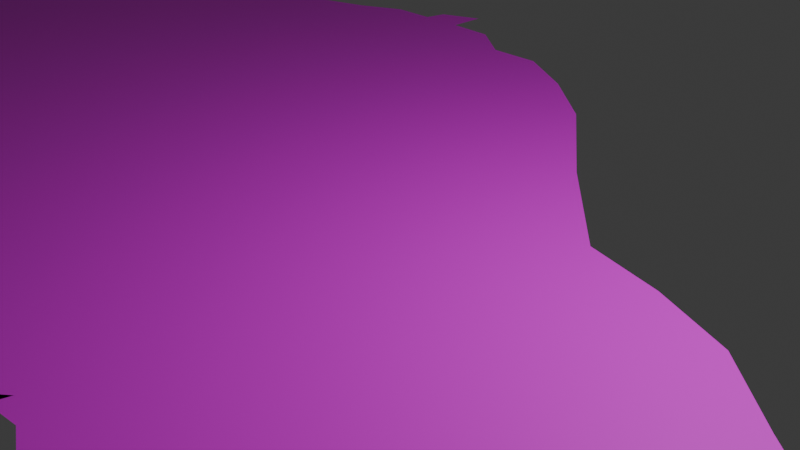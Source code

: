 # Source: Arvore_1.blend  (saved by Blender 4.3.34; exported with 4.5.12 LTS)
import bpy
from mathutils import Matrix  # noqa: F401  (used for matrix-valued properties, if any)

bpy.ops.wm.read_factory_settings(use_empty=True)
scene = bpy.context.scene
scene.name = 'Scene'

# ---- collections
col_collection = bpy.data.collections.new('Collection'); scene.collection.children.link(col_collection)

# ---- images (referenced by path relative to the original .blend; pixels are not part of the script)
import os
ASSET_DIR = os.environ.get("B2B_ASSET_DIR", "")  # directory of the original .blend (textures are referenced by path, not embedded)
HERE = os.path.dirname(os.path.abspath(__file__))  # packed textures are extracted next to this script under _unpacked/

def load_image(name, relpath, width, height, colorspace="sRGB"):
    """Load a texture the original file referenced (path relative to the .blend, or extracted next to this script)."""
    p = next((c for c in (os.path.join(HERE, relpath), os.path.join(ASSET_DIR, relpath)) if relpath and os.path.exists(c)), "")
    if p:
        img = bpy.data.images.load(p, check_existing=True)
        img.name = name
    else:  # same state as the original file: an image datablock whose file is absent (Cycles renders it pink)
        img = bpy.data.images.new(name, width, height)
        img.source = "FILE"
        img.filepath = "//" + (relpath or name)
    img.colorspace_settings.name = colorspace
    return img
img_tronco_64_png = load_image('tronco_64.png', 'tronco_64.png', 1024, 1024, 'sRGB')
img_copa_arvore_1_64_png = load_image('copa_arvore_1_64.png', 'copa_arvore_1_64.png', 1024, 1024, 'sRGB')

# ---- materials (node trees are filled in below, after node groups)
mat_tronco_arvore = bpy.data.materials.new('tronco_arvore')
mat_copa_arvore_1 = bpy.data.materials.new('copa_arvore_1')

# ---- material node trees
mat_tronco_arvore.use_nodes = True; mat_tronco_arvore.node_tree.nodes.clear()
_N = mat_tronco_arvore.node_tree.nodes; _L = mat_tronco_arvore.node_tree.links
n0 = _N.new('ShaderNodeBsdfPrincipled'); n0.name = 'Principled BSDF'; n0.location = (10, 300)
n1 = _N.new('ShaderNodeOutputMaterial'); n1.name = 'Material Output'; n1.location = (300, 300)
n2 = _N.new('ShaderNodeTexImage'); n2.name = 'Image Texture'; n2.location = (-340, 272)
n2.image = img_tronco_64_png
_L.new(n0.outputs[0], n1.inputs[0])
_L.new(n2.outputs[0], n0.inputs[0])
n1.is_active_output = True
mat_copa_arvore_1.use_nodes = True; mat_copa_arvore_1.node_tree.nodes.clear()
_N = mat_copa_arvore_1.node_tree.nodes; _L = mat_copa_arvore_1.node_tree.links
n0 = _N.new('ShaderNodeBsdfPrincipled'); n0.name = 'Principled BSDF'; n0.location = (10, 300)
n1 = _N.new('ShaderNodeOutputMaterial'); n1.name = 'Material Output'; n1.location = (300, 300)
n2 = _N.new('ShaderNodeTexImage'); n2.name = 'Image Texture'; n2.location = (-325, 176)
n2.image = img_copa_arvore_1_64_png
_L.new(n0.outputs[0], n1.inputs[0])
_L.new(n2.outputs[0], n0.inputs[0])
n1.is_active_output = True

# ---- world
world_world = bpy.data.worlds.new('World'); scene.world = world_world
world_world.use_nodes = True; world_world.node_tree.nodes.clear()
_N = world_world.node_tree.nodes; _L = world_world.node_tree.links
n0 = _N.new('ShaderNodeOutputWorld'); n0.name = 'World Output'; n0.location = (300, 300)
n1 = _N.new('ShaderNodeBackground'); n1.name = 'Background'; n1.location = (10, 300)
n1.inputs[0].default_value = (0.05088, 0.05088, 0.05088, 1.0)
_L.new(n1.outputs[0], n0.inputs[0])
n0.is_active_output = True
world_world.color = (0.05088, 0.05088, 0.05088)
world_world.sun_shadow_jitter_overblur = 0.0

# ---- cameras
cam_camera = bpy.data.cameras.new('Camera')
cam_camera.clip_end = 100.0
cam_camera.ortho_scale = 7.314

# ---- lights
light_light = bpy.data.lights.new('Light', 'POINT')
light_light.energy = 1000.0
light_light.shadow_soft_size = 0.1

# ---- meshes
me_plane = bpy.data.meshes.new('Plane')
me_plane.from_pydata([(-0.466, -1.247, 0.0), (-0.09714, -1.247, 0.0), (0.6045, -1.231, 0.0), (0.606, -1.638, 0.0), (-0.466, -1.654, 0.0), (-0.09565, -1.654, 0.0), (-0.09714, -1.247, 0.0), (-0.466, -1.247, 0.0), (-0.09565, -1.654, 0.0), (-0.466, -1.654, 0.0), (0.6045, -1.231, 0.0), (0.606, -1.638, 0.0), (0.2233, -1.654, 0.0), (0.2218, -1.247, 0.0), (0.2233, -1.654, 0.0), (0.2218, -1.247, 0.0), (1.003, -1.247, 0.0), (1.005, -1.654, 0.0), (1.003, -1.247, 0.0), (1.005, -1.654, 0.0), (-0.8646, -1.247, 0.0), (-0.8646, -1.654, 0.0), (-0.8646, -1.247, 0.0), (-0.8646, -1.654, 0.0), (-1.184, -1.359, 0.0), (-1.582, -1.669, 0.0), (-1.184, -1.359, 0.0), (-1.582, -1.669, 0.0), (1.45, -1.423, 0.0), (1.754, -1.685, 0.0), (1.45, -1.423, 0.0), (1.754, -1.685, 0.0), (-0.3543, -0.5935, 0.0), (0.01448, -0.5935, 0.0), (0.4928, -0.5776, 0.0), (0.01448, -0.5935, 0.0), (-0.3543, -0.5935, 0.0), (0.4928, -0.5776, 0.0), (0.1102, -0.5935, 0.0), (0.1102, -0.5935, 0.0), (0.748, -0.5935, 0.0), (0.748, -0.5935, 0.0), (-0.5616, -0.5935, 0.0), (-0.5616, -0.5935, 0.0), (-0.1789, 0.2676, 0.0), (0.06232, 0.2676, 0.0), (0.4131, 0.2835, 0.0), (0.06232, 0.2676, 0.0), (-0.1789, 0.2676, 0.0), (0.4131, 0.2835, 0.0), (0.2537, 0.2676, 0.0), (0.2537, 0.2676, 0.0), (0.6204, 0.2676, 0.0), (0.6204, 0.2676, 0.0), (-0.3703, 0.2676, 0.0), (-0.3703, 0.2676, 0.0), (-0.163, 0.7459, 0.0), (0.07826, 0.7459, 0.0), (0.4291, 0.7619, 0.0), (0.07826, 0.7459, 0.0), (-0.163, 0.7459, 0.0), (0.4291, 0.7619, 0.0), (0.2696, 0.7459, 0.0), (0.2696, 0.7459, 0.0), (0.5885, 0.7459, 0.0), (0.5885, 0.7459, 0.0), (-0.3065, 0.7459, 0.0), (-0.3065, 0.7459, 0.0), (-0.163, 1.543, 0.0), (0.07826, 1.543, 0.0), (0.4291, 1.559, 0.0), (0.07826, 1.543, 0.0), (-0.163, 1.543, 0.0), (0.4291, 1.559, 0.0), (0.2696, 1.543, 0.0), (0.2696, 1.543, 0.0), (0.5885, 1.543, 0.0), (0.5885, 1.543, 0.0), (-0.3065, 1.543, 0.0), (-0.3065, 1.543, 0.0), (-0.2108, 2.133, 0.0), (0.09421, 2.133, 0.0), (0.6523, 2.149, 0.0), (0.09421, 2.133, 0.0), (-0.2108, 2.133, 0.0), (0.6523, 2.149, 0.0), (0.2856, 2.133, 0.0), (0.2856, 2.133, 0.0), (0.9234, 2.133, 0.0), (0.9234, 2.133, 0.0), (-0.4181, 2.133, 0.0), (-0.4181, 2.133, 0.0), (-0.7211, 2.691, 0.0), (0.07826, 2.691, 0.0), (1.147, 2.707, 0.0), (0.07826, 2.691, 0.0), (-0.7211, 2.691, 0.0), (1.147, 2.707, 0.0), (0.2696, 2.691, 0.0), (0.2696, 2.691, 0.0), (1.533, 2.691, 0.0), (1.533, 2.691, 0.0), (-0.9076, 2.584, 0.0), (-0.9076, 2.584, 0.0), (-1.238, 2.852, 0.0), (-1.08, 2.691, 0.0), (-1.077, 3.009, 0.0), (-0.92, 2.849, 0.0), (-1.462, 3.067, 0.0), (-1.332, 3.216, 0.0), (-1.783, 3.24, 0.0), (-1.646, 3.382, 0.0), (-2.069, 3.359, 0.0), (-1.978, 3.508, 0.0), (-2.28, 3.427, 0.0), (-2.135, 3.576, 0.0), (-2.489, 3.577, 0.0), (-2.39, 3.673, 0.0), (-2.711, 3.806, 0.0), (-2.597, 3.918, 0.0), (-2.849, 4.04, 0.0), (-2.789, 4.19, 0.0), (-3.095, 4.28, 0.0), (-3.012, 4.36, 0.0), (-3.297, 4.448, 0.0), (-3.159, 4.582, 0.0), (-3.44, 4.642, 0.0), (-3.326, 4.776, 0.0), (-3.567, 4.78, 0.0), (-3.446, 4.914, 0.0), (-2.881, 4.497, 0.0), (-3.104, 4.668, 0.0), (-2.95, 4.766, 0.0), (-3.173, 4.937, 0.0), (-2.04, 3.755, 0.0), (-2.197, 3.822, 0.0), (-2.132, 4.047, 0.0), (-2.258, 4.114, 0.0), (-2.178, 4.416, 0.0), (-2.312, 4.484, 0.0), (-2.209, 4.585, 0.0), (-2.343, 4.653, 0.0), (-2.247, 4.808, 0.0), (-2.381, 4.876, 0.0), (-0.8903, 2.968, 0.0), (-0.3062, 2.983, 0.0), (-0.3062, 2.983, 0.0), (-0.8903, 2.968, 0.0), (0.1244, 3.145, 0.0), (0.1244, 3.145, 0.0), (-0.1909, 3.291, 0.0), (-0.1909, 3.291, 0.0), (0.2474, 3.007, 0.0), (0.2474, 3.007, 0.0), (0.4388, 2.968, 0.0), (0.4388, 2.968, 0.0), (1.485, 3.107, 0.0), (1.485, 3.107, 0.0), (0.854, 2.845, 0.0), (0.854, 2.845, 0.0), (0.3705, 3.291, 0.0), (0.3705, 3.291, 0.0), (0.4311, 3.66, 0.0), (0.4311, 3.66, 0.0), (0.7541, 3.591, 0.0), (0.7541, 3.591, 0.0), (1.716, 3.407, 0.0), (1.716, 3.407, 0.0), (1.115, 3.168, 0.0), (1.115, 3.168, 0.0), (1.533, 2.691, 0.0), (1.533, 2.691, 0.0), (1.485, 3.107, 0.0), (1.485, 3.107, 0.0), (2.148, 3.053, 0.0), (2.148, 3.053, 0.0), (2.1, 3.469, 0.0), (2.1, 3.469, 0.0), (2.148, 3.053, 0.0), (2.148, 3.053, 0.0), (2.1, 3.469, 0.0), (2.1, 3.469, 0.0), (2.794, 3.46, 0.0), (2.794, 3.46, 0.0), (2.761, 3.738, 0.0), (2.761, 3.738, 0.0), (2.031, 3.791, 0.0), (2.031, 3.791, 0.0), (2.485, 3.845, 0.0), (2.485, 3.845, 0.0), (2.485, 3.845, 0.0), (2.485, 3.845, 0.0), (1.808, 3.661, 0.0), (1.808, 3.661, 0.0), (1.315, 3.522, 0.0), (1.315, 3.522, 0.0), (3.209, 3.839, 0.0), (3.209, 3.839, 0.0), (3.177, 4.116, 0.0), (3.177, 4.116, 0.0), (3.662, 4.309, 0.0), (3.662, 4.309, 0.0), (3.537, 4.54, 0.0), (3.537, 4.54, 0.0), (3.865, 4.605, 0.0), (3.865, 4.605, 0.0), (3.832, 4.836, 0.0), (3.832, 4.836, 0.0), (4.04, 4.826, 0.0), (4.04, 4.826, 0.0), (4.007, 5.103, 0.0), (4.007, 5.103, 0.0), (4.372, 4.66, 0.0), (4.372, 4.66, 0.0), (4.483, 4.881, 0.0), (4.483, 4.881, 0.0), (4.289, 5.287, 0.0), (4.289, 5.287, 0.0), (4.136, 5.353, 0.0), (4.136, 5.353, 0.0), (5.046, 5.214, 0.0), (5.046, 5.214, 0.0), (5.092, 5.398, 0.0), (5.092, 5.398, 0.0), (2.031, 3.791, 0.0), (2.031, 3.791, 0.0), (2.485, 3.845, 0.0), (2.485, 3.845, 0.0), (2.485, 3.845, 0.0), (2.485, 3.845, 0.0), (2.28, 4.151, 0.0), (2.28, 4.151, 0.0), (2.734, 4.205, 0.0), (2.734, 4.205, 0.0), (2.734, 4.205, 0.0), (2.734, 4.205, 0.0), (2.419, 4.52, 0.0), (2.419, 4.52, 0.0), (2.854, 4.574, 0.0), (2.854, 4.574, 0.0), (2.854, 4.574, 0.0), (2.854, 4.574, 0.0), (2.622, 5.249, 0.0), (2.622, 5.249, 0.0), (3.029, 5.303, 0.0), (3.029, 5.303, 0.0), (3.029, 5.303, 0.0), (3.029, 5.303, 0.0), (1.891, 4.214, 0.0), (1.891, 4.214, 0.0), (1.537, 4.075, 0.0), (1.537, 4.075, 0.0), (1.919, 4.703, 0.0), (1.919, 4.703, 0.0), (1.565, 4.565, 0.0), (1.565, 4.565, 0.0), (1.956, 5.036, 0.0), (1.956, 5.036, 0.0), (1.574, 4.897, 0.0), (1.574, 4.897, 0.0), (2.103, 5.728, 0.0), (2.103, 5.728, 0.0), (1.675, 5.589, 0.0), (1.675, 5.589, 0.0), (0.3757, 4.085, 0.0), (0.3757, 4.085, 0.0), (0.7541, 4.015, 0.0), (0.7541, 4.015, 0.0), (0.348, 4.518, 0.0), (0.348, 4.518, 0.0), (0.8002, 4.449, 0.0), (0.8002, 4.449, 0.0), (0.3942, 4.915, 0.0), (0.3942, 4.915, 0.0), (0.7448, 4.901, 0.0), (0.7448, 4.901, 0.0), (0.4311, 5.266, 0.0), (0.4311, 5.266, 0.0), (0.7079, 5.252, 0.0), (0.7079, 5.252, 0.0), (0.5049, 5.7, 0.0), (0.5049, 5.7, 0.0), (0.7817, 5.686, 0.0), (0.7817, 5.686, 0.0), (0.4772, 6.161, 0.0), (0.4772, 6.161, 0.0), (0.7541, 6.147, 0.0), (0.7541, 6.147, 0.0), (0.2281, 5.441, 0.0), (0.2281, 5.441, 0.0), (0.265, 5.792, 0.0), (0.265, 5.792, 0.0), (-0.002611, 6.106, 0.0), (-0.002611, 6.106, 0.0), (0.1543, 6.152, 0.0), (0.1543, 6.152, 0.0), (0.1336, 3.449, 0.0), (0.1336, 3.449, 0.0), (-0.1817, 3.596, 0.0), (-0.1817, 3.596, 0.0), (-0.01402, 3.911, 0.0), (-0.01402, 3.911, 0.0), (-0.3293, 4.057, 0.0), (-0.3293, 4.057, 0.0), (-0.1617, 4.188, 0.0), (-0.1617, 4.188, 0.0), (-0.4493, 4.334, 0.0), (-0.4493, 4.334, 0.0), (-0.2724, 4.603, 0.0), (-0.2724, 4.603, 0.0), (-0.5231, 4.749, 0.0), (-0.5231, 4.749, 0.0), (-0.3278, 4.871, 0.0), (-0.3278, 4.871, 0.0), (-0.5692, 5.017, 0.0), (-0.5692, 5.017, 0.0), (-0.4846, 5.553, 0.0), (-0.4846, 5.553, 0.0), (-0.7999, 5.7, 0.0), (-0.7999, 5.7, 0.0), (-1.25, 3.365, 0.0), (-0.7584, 3.362, 0.0), (-0.7584, 3.362, 0.0), (-1.25, 3.365, 0.0), (-1.462, 3.734, 0.0), (-1.118, 3.74, 0.0), (-1.118, 3.74, 0.0), (-1.462, 3.734, 0.0), (-1.638, 4.085, 0.0), (-1.312, 4.045, 0.0), (-1.312, 4.045, 0.0), (-1.638, 4.085, 0.0), (-1.721, 4.242, 0.0), (-1.414, 4.22, 0.0), (-1.414, 4.22, 0.0), (-1.721, 4.242, 0.0), (-1.284, 4.349, 0.0), (-1.284, 4.349, 0.0), (-1.386, 4.525, 0.0), (-1.386, 4.525, 0.0), (-1.238, 4.995, 0.0), (-1.238, 4.995, 0.0), (-1.34, 5.17, 0.0), (-1.34, 5.17, 0.0), (-1.822, 4.491, 0.0), (-1.515, 4.469, 0.0), (-1.515, 4.469, 0.0), (-1.822, 4.491, 0.0), (-1.924, 4.804, 0.0), (-1.617, 4.783, 0.0), (-1.617, 4.783, 0.0), (-1.924, 4.804, 0.0), (-1.998, 5.063, 0.0), (-1.69, 5.041, 0.0), (-1.69, 5.041, 0.0), (-1.998, 5.063, 0.0), (-0.1622, 15.02, 0.0), (0.4664, 15.02, 0.0), (-0.09608, 15.32, 0.0), (0.4664, 15.55, 0.0), (-0.1622, 14.29, 0.0), (0.4664, 14.29, 0.0), (-0.1622, 13.53, 0.0), (0.4664, 13.53, 0.0), (-0.1291, 12.91, 0.0), (0.4995, 12.91, 0.0), (-0.09608, 12.08, 0.0), (0.5325, 12.08, 0.0), (-0.06302, 11.12, 0.0), (0.5656, 11.12, 0.0), (-0.02995, 10.49, 0.0), (0.5987, 10.49, 0.0), (0.00311, 9.732, 0.0), (0.6317, 9.732, 0.0), (0.00311, 8.939, 0.0), (0.6317, 8.939, 0.0), (-0.02995, 8.145, 0.0), (0.5987, 8.145, 0.0), (-0.02995, 7.418, 0.0), (0.5987, 7.418, 0.0), (-0.02995, 6.789, 0.0), (0.5987, 6.789, 0.0), (-0.02995, 6.044, 0.0), (0.5987, 6.044, 0.0), (1.128, 14.99, 0.0), (1.128, 14.26, 0.0), (1.128, 13.5, 0.0), (1.161, 12.87, 0.0), (1.194, 12.05, 0.0), (1.227, 11.09, 0.0), (1.26, 10.46, 0.0), (1.293, 9.699, 0.0), (1.293, 8.905, 0.0), (1.26, 8.112, 0.0), (1.26, 7.384, 0.0), (1.26, 6.756, 0.0), (1.375, 5.643, 0.0), (1.756, 14.53, 0.0), (1.756, 13.8, 0.0), (1.756, 13.04, 0.0), (1.789, 12.41, 0.0), (1.822, 11.58, 0.0), (1.855, 10.62, 0.0), (1.888, 9.997, 0.0), (1.921, 9.236, 0.0), (1.921, 8.443, 0.0), (1.888, 7.649, 0.0), (1.888, 6.922, 0.0), (1.888, 6.293, 0.0), (1.934, 5.525, 0.0), (2.483, 14.53, 0.0), (2.483, 13.8, 0.0), (2.483, 13.04, 0.0), (2.516, 12.41, 0.0), (2.549, 11.58, 0.0), (2.583, 10.62, 0.0), (2.616, 9.997, 0.0), (2.649, 9.236, 0.0), (2.649, 8.443, 0.0), (2.616, 7.649, 0.0), (2.616, 6.922, 0.0), (2.616, 6.293, 0.0), (2.386, 5.18, 0.0), (3.343, 14.03, 0.0), (3.343, 13.3, 0.0), (3.343, 12.54, 0.0), (3.376, 11.91, 0.0), (3.409, 11.09, 0.0), (3.442, 10.13, 0.0), (3.475, 9.501, 0.0), (3.508, 8.74, 0.0), (3.508, 7.947, 0.0), (3.475, 7.153, 0.0), (3.475, 6.426, 0.0), (3.475, 5.797, 0.0), (3.429, 5.143, 0.0), (4.236, 13.3, 0.0), (-0.716, 12.08, 0.0), (4.269, 12.54, 0.0), (4.302, 11.91, 0.0), (4.335, 11.09, 0.0), (4.368, 10.13, 0.0), (4.401, 9.501, 0.0), (4.434, 8.74, 0.0), (4.434, 7.947, 0.0), (4.401, 7.153, 0.0), (4.401, 6.426, 0.0), (4.401, 5.797, 0.0), (4.355, 5.143, 0.0), (5.377, 11.88, 0.0), (-0.6499, 10.49, 0.0), (-0.683, 11.12, 0.0), (-0.7822, 13.53, 0.0), (5.393, 11.09, 0.0), (5.426, 10.13, 0.0), (5.459, 9.501, 0.0), (5.492, 8.74, 0.0), (5.492, 7.947, 0.0), (5.459, 7.153, 0.0), (5.459, 6.426, 0.0), (5.459, 5.797, 0.0), (5.459, 5.235, 0.0), (6.583, 10.58, 0.0), (-0.7491, 12.91, 0.0), (6.583, 9.567, 0.0), (6.616, 8.939, 0.0), (6.65, 8.178, 0.0), (6.65, 7.384, 0.0), (6.616, 6.591, 0.0), (6.616, 5.863, 0.0), (6.616, 5.235, 0.0), (6.616, 4.673, 0.0), (7.542, 10.33, 0.0), (7.575, 9.368, 0.0), (7.608, 8.74, 0.0), (7.641, 7.98, 0.0), (7.641, 7.186, 0.0), (7.608, 6.393, 0.0), (7.608, 5.665, 0.0), (7.608, 5.07, 0.0), (-0.6169, 9.732, 0.0), (8.501, 9.93, 0.0), (8.567, 9.203, 0.0), (8.6, 8.575, 0.0), (8.633, 7.814, 0.0), (8.633, 7.021, 0.0), (8.6, 6.227, 0.0), (8.6, 5.5, 0.0), (8.6, 4.888, 0.0), (-0.6169, 8.939, 0.0), (9.328, 9.203, 0.0), (-0.7822, 14.29, 0.0), (10.06, 8.608, 0.0), (10.09, 7.847, 0.0), (10.1, 7.037, 0.0), (-0.7822, 15.02, 0.0), (9.295, 5.698, 0.0), (-0.6499, 7.418, 0.0), (-0.6499, 8.145, 0.0), (-0.6499, 6.789, 0.0), (-0.4846, 5.481, 0.0), (-1.336, 11.78, 0.0), (-1.27, 10.19, 0.0), (-1.303, 10.82, 0.0), (-1.402, 13.24, 0.0), (-1.369, 12.61, 0.0), (-1.237, 9.434, 0.0), (-1.237, 8.64, 0.0), (-1.402, 14.0, 0.0), (-1.402, 14.72, 0.0), (-1.27, 7.119, 0.0), (-1.27, 7.846, 0.0), (-1.27, 6.491, 0.0), (-1.105, 5.183, 0.0), (-1.979, 11.57, 0.0), (-1.913, 9.987, 0.0), (-1.946, 10.62, 0.0), (-2.045, 13.03, 0.0), (-2.012, 12.4, 0.0), (-1.88, 9.227, 0.0), (-1.88, 8.433, 0.0), (-2.045, 13.79, 0.0), (-2.045, 14.52, 0.0), (-1.913, 6.912, 0.0), (-1.913, 7.64, 0.0), (-1.913, 6.284, 0.0), (-1.681, 5.042, 0.0), (-2.576, 11.34, 0.0), (-2.51, 9.758, 0.0), (-2.543, 10.39, 0.0), (-2.642, 12.8, 0.0), (-2.609, 12.17, 0.0), (-2.477, 8.997, 0.0), (-2.477, 8.204, 0.0), (-2.642, 13.56, 0.0), (-2.642, 14.29, 0.0), (-2.51, 6.683, 0.0), (-2.51, 7.41, 0.0), (-2.51, 6.055, 0.0), (-2.278, 4.813, 0.0), (-3.15, 11.16, 0.0), (-3.084, 9.574, 0.0), (-3.117, 10.2, 0.0), (-3.216, 12.62, 0.0), (-3.183, 11.99, 0.0), (-3.051, 8.814, 0.0), (-3.051, 8.02, 0.0), (-3.216, 13.38, 0.0), (-3.216, 14.1, 0.0), (-3.084, 6.499, 0.0), (-3.084, 7.226, 0.0), (-3.084, 5.871, 0.0), (-2.952, 4.894, 0.0), (-3.839, 10.93, 0.0), (-3.773, 9.344, 0.0), (-3.806, 9.973, 0.0), (-3.905, 12.39, 0.0), (-3.872, 11.76, 0.0), (-3.74, 8.584, 0.0), (-3.74, 7.79, 0.0), (-3.905, 13.15, 0.0), (-3.905, 13.87, 0.0), (-3.773, 6.269, 0.0), (-3.773, 6.997, 0.0), (-3.773, 5.641, 0.0), (-3.64, 4.664, 0.0), (-4.482, 10.77, 0.0), (-4.416, 9.184, 0.0), (-4.449, 9.812, 0.0), (-4.548, 12.23, 0.0), (-4.515, 11.6, 0.0), (-4.383, 8.423, 0.0), (-4.383, 7.63, 0.0), (-4.548, 12.99, 0.0), (-4.548, 13.71, 0.0), (-4.416, 6.109, 0.0), (-4.416, 6.836, 0.0), (-4.416, 5.48, 0.0), (-4.416, 4.735, 0.0), (-5.079, 10.66, 0.0), (-5.013, 9.069, 0.0), (-5.046, 9.697, 0.0), (-5.145, 12.11, 0.0), (-5.112, 11.48, 0.0), (-4.98, 8.308, 0.0), (-4.98, 7.515, 0.0), (-5.145, 12.87, 0.0), (-5.145, 13.6, 0.0), (-5.013, 5.994, 0.0), (-5.013, 6.721, 0.0), (-5.013, 5.366, 0.0), (-5.013, 4.62, 0.0), (-5.699, 10.13, 0.0), (-5.666, 9.169, 0.0), (-5.6, 7.78, 0.0), (-5.6, 6.987, 0.0), (-5.765, 12.34, 0.0), (-5.633, 5.466, 0.0), (-5.633, 4.903, 0.0), (-7.092, 4.288, 0.0), (-7.133, 11.86, 0.0), (-7.1, 9.742, 0.0), (-7.133, 10.37, 0.0), (-5.765, 13.07, 0.0), (-5.633, 8.541, 0.0), (-5.765, 11.58, 0.0), (-5.732, 10.95, 0.0), (-5.633, 6.193, 0.0), (-6.4, 8.756, 0.0), (-6.5, 11.17, 0.0), (-6.334, 7.367, 0.0), (-6.5, 12.66, 0.0), (-6.4, 4.357, 0.0), (-6.433, 9.715, 0.0), (-6.367, 8.128, 0.0), (-6.467, 10.54, 0.0), (-6.334, 6.573, 0.0), (-6.5, 11.93, 0.0), (-6.367, 5.052, 0.0), (-6.367, 5.78, 0.0), (-7.133, 11.13, 0.0), (-7.067, 8.916, 0.0), (-7.001, 7.328, 0.0), (-7.034, 7.957, 0.0), (-6.968, 6.568, 0.0), (-6.968, 5.774, 0.0), (-7.001, 4.981, 0.0), (-7.576, 4.675, 0.0), (-7.729, 10.04, 0.0), (-8.515, 9.215, 0.0), (-7.563, 5.477, 0.0), (-7.729, 9.279, 0.0), (-7.629, 6.866, 0.0), (-7.596, 6.237, 0.0), (-9.295, 4.575, 0.0), (-9.421, 8.552, 0.0), (-10.29, 6.915, 0.0), (-9.382, 7.725, 0.0), (-7.729, 10.77, 0.0), (-7.662, 7.824, 0.0), (-7.695, 8.651, 0.0), (-8.369, 4.608, 0.0), (-8.357, 5.411, 0.0), (-9.812, 7.824, 0.0), (-9.712, 5.477, 0.0), (-9.785, 8.321, 0.0), (-9.316, 6.138, 0.0), (-8.456, 7.758, 0.0), (-8.39, 6.171, 0.0), (-8.423, 6.799, 0.0), (-8.489, 8.585, 0.0), (-9.283, 5.378, 0.0), (-9.349, 6.766, 0.0), (-9.725, 4.675, 0.0), (-9.745, 6.237, 0.0), (-9.779, 6.866, 0.0), (-10.27, 6.27, 0.0), (-10.11, 5.51, 0.0)], [], [(2, 15, 39, 34), (1, 5, 4, 0), (6, 7, 9, 8), (9, 7, 22, 23), (4, 5, 8, 9), (1, 0, 32, 33), (8, 5, 14, 12), (16, 2, 34, 40), (5, 1, 15, 14), (6, 8, 12, 13), (10, 11, 19, 18), (14, 15, 2, 3), (12, 14, 3, 11), (13, 12, 11, 10), (19, 17, 29, 31), (11, 3, 17, 19), (3, 2, 16, 17), (20, 22, 43, 42), (22, 20, 24, 26), (0, 4, 21, 20), (4, 9, 23, 21), (13, 10, 37, 38), (24, 25, 27, 26), (20, 21, 25, 24), (21, 23, 27, 25), (23, 22, 26, 27), (29, 28, 30, 31), (18, 19, 31, 30), (16, 18, 30, 28), (17, 16, 28, 29), (38, 37, 49, 50), (35, 38, 50, 47), (37, 41, 53, 49), (39, 33, 45, 51), (43, 36, 48, 55), (15, 1, 33, 39), (6, 13, 38, 35), (0, 20, 42, 32), (7, 6, 35, 36), (10, 18, 41, 37), (22, 7, 36, 43), (18, 16, 40, 41), (47, 50, 62, 59), (49, 53, 65, 61), (51, 45, 57, 63), (55, 48, 60, 67), (45, 44, 56, 57), (32, 42, 54, 44), (40, 34, 46, 52), (36, 35, 47, 48), (34, 39, 51, 46), (42, 43, 55, 54), (41, 40, 52, 53), (33, 32, 44, 45), (61, 65, 77, 73), (63, 57, 69, 75), (67, 60, 72, 79), (57, 56, 68, 69), (65, 64, 76, 77), (50, 49, 61, 62), (44, 54, 66, 56), (52, 46, 58, 64), (48, 47, 59, 60), (46, 51, 63, 58), (54, 55, 67, 66), (53, 52, 64, 65), (73, 77, 89, 85), (75, 69, 81, 87), (79, 72, 84, 91), (69, 68, 80, 81), (77, 76, 88, 89), (59, 62, 74, 71), (62, 61, 73, 74), (56, 66, 78, 68), (64, 58, 70, 76), (60, 59, 71, 72), (58, 63, 75, 70), (66, 67, 79, 78), (87, 81, 93, 99), (91, 84, 96, 103), (81, 80, 92, 93), (89, 88, 100, 101), (90, 91, 103, 102), (71, 74, 86, 83), (74, 73, 85, 86), (68, 78, 90, 80), (76, 70, 82, 88), (72, 71, 83, 84), (70, 75, 87, 82), (78, 79, 91, 90), (94, 99, 159, 156), (96, 95, 146, 147), (99, 93, 152, 155), (156, 101, 171, 172), (131, 130, 132, 133), (85, 89, 101, 97), (83, 86, 98, 95), (86, 85, 97, 98), (80, 90, 102, 92), (88, 82, 94, 100), (84, 83, 95, 96), (82, 87, 99, 94), (104, 105, 107, 106), (104, 106, 109, 108), (108, 109, 111, 110), (110, 111, 113, 112), (112, 113, 115, 114), (114, 115, 117, 116), (116, 117, 119, 118), (118, 119, 121, 120), (120, 121, 123, 122), (122, 123, 125, 124), (124, 125, 127, 126), (126, 127, 129, 128), (115, 113, 134, 135), (123, 121, 130, 131), (92, 102, 105, 107), (135, 134, 136, 137), (137, 136, 138, 139), (139, 138, 140, 141), (141, 140, 142, 143), (144, 147, 323, 320), (93, 92, 144, 145), (146, 95, 149, 151), (92, 96, 147, 144), (148, 150, 298, 296), (95, 93, 148, 149), (93, 145, 150, 148), (145, 146, 151, 150), (154, 159, 165, 162), (93, 95, 153, 152), (95, 98, 154, 153), (98, 99, 155, 154), (158, 157, 167, 168), (101, 157, 173, 171), (98, 97, 157, 158), (99, 98, 158, 159), (155, 152, 160, 163), (160, 161, 162, 163), (162, 165, 267, 264), (159, 158, 164, 165), (155, 159, 165, 163), (152, 153, 161, 160), (153, 154, 162, 161), (158, 155, 163, 164), (154, 158, 164, 162), (155, 158, 154), (98, 158, 159, 155, 154, 99), (168, 167, 193, 194), (159, 158, 168, 169), (156, 159, 169, 166), (175, 174, 178, 179), (100, 156, 172, 170), (97, 101, 156, 94, 100, 157), (101, 100, 170, 171), (177, 174, 178, 181), (157, 100, 170, 173), (173, 170, 174, 177), (171, 170, 174, 175), (170, 172, 176, 174), (175, 177, 181, 179), (172, 171, 175, 176), (171, 173, 177, 175), (176, 175, 179, 180), (156, 166, 177, 173, 157, 167, 176, 172), (174, 176, 180, 178), (181, 178, 182, 185), (179, 181, 185, 183), (178, 180, 184, 182), (180, 179, 183, 184), (179, 178, 182, 183), (167, 177, 189, 187), (180, 176, 188, 190), (177, 166, 186, 189), (166, 167, 187, 186), (166, 176, 188, 186), (177, 181, 191, 189), (176, 167, 187, 188), (192, 195, 251, 248), (169, 168, 194, 195), (166, 169, 195, 192), (167, 166, 192, 193), (184, 183, 197, 198), (183, 185, 199, 197), (185, 182, 196, 199), (183, 182, 196, 197), (182, 184, 198, 196), (199, 196, 200, 203), (197, 196, 200, 201), (196, 198, 202, 200), (198, 197, 201, 202), (197, 199, 203, 201), (201, 203, 207, 205), (203, 200, 204, 207), (201, 200, 204, 205), (200, 202, 206, 204), (202, 201, 205, 206), (206, 205, 209, 210), (205, 207, 211, 209), (207, 204, 208, 211), (209, 205, 213, 215), (204, 206, 210, 208), (212, 214, 222, 220), (204, 208, 214, 212), (205, 204, 212, 213), (208, 209, 215, 214), (210, 209, 217, 218), (209, 211, 219, 217), (211, 208, 216, 219), (209, 208, 216, 217), (208, 210, 218, 216), (221, 220, 222, 223), (214, 215, 223, 222), (215, 213, 221, 223), (213, 212, 220, 221), (190, 188, 226, 228), (188, 187, 225, 226), (187, 189, 227, 225), (189, 191, 229, 227), (189, 186, 224, 227), (186, 188, 226, 224), (186, 187, 225, 224), (224, 225, 231, 230), (228, 226, 232, 234), (226, 225, 231, 232), (225, 227, 233, 231), (227, 229, 235, 233), (227, 224, 230, 233), (224, 226, 232, 230), (234, 232, 238, 240), (232, 231, 237, 238), (231, 233, 239, 237), (233, 235, 241, 239), (233, 230, 236, 239), (230, 232, 238, 236), (230, 231, 237, 236), (240, 238, 244, 246), (238, 237, 243, 244), (237, 239, 245, 243), (239, 241, 247, 245), (239, 236, 242, 245), (236, 238, 244, 242), (236, 237, 243, 242), (248, 251, 255, 252), (193, 192, 248, 249), (194, 193, 249, 250), (195, 194, 250, 251), (254, 253, 257, 258), (249, 248, 252, 253), (250, 249, 253, 254), (251, 250, 254, 255), (256, 259, 263, 260), (255, 254, 258, 259), (252, 255, 259, 256), (253, 252, 256, 257), (263, 262, 261, 260), (257, 256, 260, 261), (258, 257, 261, 262), (259, 258, 262, 263), (265, 264, 268, 269), (163, 165, 267, 265), (165, 164, 266, 267), (164, 163, 265, 266), (162, 164, 266, 264), (163, 162, 264, 265), (271, 270, 274, 275), (264, 267, 271, 268), (265, 267, 271, 269), (267, 266, 270, 271), (266, 265, 269, 270), (264, 266, 270, 268), (272, 274, 278, 276), (270, 269, 273, 274), (268, 270, 274, 272), (269, 268, 272, 273), (268, 271, 275, 272), (269, 271, 275, 273), (277, 279, 283, 281), (273, 272, 288, 289), (272, 275, 279, 276), (273, 275, 279, 277), (275, 274, 278, 279), (274, 273, 277, 278), (282, 281, 285, 286), (279, 278, 282, 283), (278, 277, 281, 282), (276, 278, 282, 280), (277, 276, 280, 281), (276, 279, 283, 280), (286, 285, 284, 287), (280, 282, 286, 284), (281, 280, 284, 285), (280, 283, 287, 284), (281, 283, 287, 285), (283, 282, 286, 287), (288, 290, 294, 292), (277, 273, 289, 291), (276, 277, 291, 290), (272, 276, 290, 288), (293, 292, 294, 295), (289, 288, 292, 293), (291, 289, 293, 295), (290, 291, 295, 294), (298, 299, 303, 302), (150, 151, 299, 298), (151, 149, 297, 299), (149, 148, 296, 297), (303, 301, 305, 307), (299, 297, 301, 303), (297, 296, 300, 301), (296, 298, 302, 300), (304, 306, 310, 308), (301, 300, 304, 305), (300, 302, 306, 304), (302, 303, 307, 306), (311, 309, 313, 315), (306, 307, 311, 310), (307, 305, 309, 311), (305, 304, 308, 309), (315, 313, 317, 319), (309, 308, 312, 313), (308, 310, 314, 312), (310, 311, 315, 314), (317, 316, 318, 319), (313, 312, 316, 317), (312, 314, 318, 316), (314, 315, 319, 318), (320, 323, 327, 324), (145, 144, 320, 321), (146, 145, 321, 322), (147, 146, 322, 323), (325, 324, 328, 329), (321, 320, 324, 325), (322, 321, 325, 326), (323, 322, 326, 327), (330, 329, 336, 337), (326, 325, 329, 330), (327, 326, 330, 331), (324, 327, 331, 328), (332, 335, 347, 344), (331, 330, 334, 335), (328, 331, 335, 332), (329, 328, 332, 333), (339, 337, 341, 343), (329, 333, 338, 336), (334, 330, 337, 339), (333, 334, 339, 338), (341, 340, 342, 343), (338, 339, 343, 342), (336, 338, 342, 340), (337, 336, 340, 341), (344, 347, 351, 348), (333, 332, 344, 345), (334, 333, 345, 346), (335, 334, 346, 347), (350, 349, 353, 354), (345, 344, 348, 349), (346, 345, 349, 350), (347, 346, 350, 351), (353, 352, 355, 354), (351, 350, 354, 355), (348, 351, 355, 352), (349, 348, 352, 353), (173, 181, 167), (173, 171, 97), (356, 357, 359, 358), (357, 356, 360, 361), (361, 360, 362, 363), (363, 362, 364, 365), (365, 364, 366, 367), (367, 366, 368, 369), (369, 368, 370, 371), (371, 370, 372, 373), (373, 372, 374, 375), (375, 374, 376, 377), (377, 376, 378, 379), (379, 378, 380, 381), (381, 380, 382, 383), (379, 381, 395, 394), (361, 363, 386, 385), (377, 379, 394, 393), (357, 361, 385, 384), (375, 377, 393, 392), (373, 375, 392, 391), (371, 373, 391, 390), (369, 371, 390, 389), (367, 369, 389, 388), (365, 367, 388, 387), (381, 383, 396, 395), (363, 365, 387, 386), (387, 388, 401, 400), (394, 395, 408, 407), (384, 385, 398, 397), (391, 392, 405, 404), (388, 389, 402, 401), (395, 396, 409, 408), (385, 386, 399, 398), (392, 393, 406, 405), (389, 390, 403, 402), (386, 387, 400, 399), (393, 394, 407, 406), (390, 391, 404, 403), (402, 403, 416, 415), (399, 400, 413, 412), (406, 407, 420, 419), (403, 404, 417, 416), (400, 401, 414, 413), (407, 408, 421, 420), (397, 398, 411, 410), (404, 405, 418, 417), (401, 402, 415, 414), (408, 409, 422, 421), (398, 399, 412, 411), (405, 406, 419, 418), (414, 415, 428, 427), (421, 422, 435, 434), (411, 412, 425, 424), (418, 419, 432, 431), (415, 416, 429, 428), (412, 413, 426, 425), (419, 420, 433, 432), (416, 417, 430, 429), (413, 414, 427, 426), (420, 421, 434, 433), (410, 411, 424, 423), (417, 418, 431, 430), (429, 430, 443, 442), (426, 427, 440, 439), (433, 434, 447, 446), (423, 424, 436), (430, 431, 444, 443), (427, 428, 441, 440), (434, 435, 448, 447), (424, 425, 438, 436), (431, 432, 445, 444), (428, 429, 442, 441), (425, 426, 439, 438), (432, 433, 446, 445), (441, 442, 455, 454), (438, 439, 449), (445, 446, 459, 458), (442, 443, 456, 455), (439, 440, 453, 449), (446, 447, 460, 459), (370, 368, 451, 450), (443, 444, 457, 456), (440, 441, 454, 453), (447, 448, 461, 460), (436, 438, 449), (444, 445, 458, 457), (457, 458, 468, 467), (454, 455, 465, 464), (458, 459, 469, 468), (455, 456, 466, 465), (449, 453, 462), (459, 460, 470, 469), (456, 457, 467, 466), (453, 454, 464, 462), (460, 461, 471, 470), (465, 466, 475, 474), (462, 464, 473, 472), (470, 471, 479), (468, 469, 478, 477), (466, 467, 476, 475), (464, 465, 474, 473), (469, 470, 479, 478), (467, 468, 477, 476), (478, 479, 488, 487), (476, 477, 486, 485), (474, 475, 484, 483), (472, 473, 482, 481), (368, 366, 437, 451), (477, 478, 487, 486), (475, 476, 485, 484), (473, 474, 483, 482), (481, 482, 490), (366, 364, 463, 437), (486, 487, 496, 494), (484, 485, 494, 493), (482, 483, 492, 490), (487, 488, 496), (485, 486, 494), (483, 484, 493, 492), (382, 380, 499, 500), (364, 362, 452, 463), (380, 378, 497, 499), (362, 360, 491, 452), (378, 376, 498, 497), (360, 356, 495, 491), (376, 374, 489, 498), (374, 372, 480, 489), (372, 370, 450, 480), (480, 450, 502, 506), (452, 491, 508, 504), (498, 489, 507, 511), (489, 480, 506, 507), (500, 499, 512, 513), (491, 495, 509, 508), (450, 451, 503, 502), (437, 463, 505, 501), (499, 497, 510, 512), (463, 452, 504, 505), (451, 437, 501, 503), (497, 498, 511, 510), (502, 503, 516, 515), (508, 509, 522, 521), (512, 510, 523, 525), (501, 505, 518, 514), (503, 501, 514, 516), (510, 511, 524, 523), (505, 504, 517, 518), (506, 502, 515, 519), (511, 507, 520, 524), (504, 508, 521, 517), (507, 506, 519, 520), (513, 512, 525, 526), (524, 520, 533, 537), (517, 521, 534, 530), (520, 519, 532, 533), (526, 525, 538, 539), (515, 516, 529, 528), (521, 522, 535, 534), (525, 523, 536, 538), (514, 518, 531, 527), (516, 514, 527, 529), (523, 524, 537, 536), (518, 517, 530, 531), (519, 515, 528, 532), (529, 527, 540, 542), (536, 537, 550, 549), (531, 530, 543, 544), (532, 528, 541, 545), (537, 533, 546, 550), (530, 534, 547, 543), (533, 532, 545, 546), (539, 538, 551, 552), (528, 529, 542, 541), (534, 535, 548, 547), (538, 536, 549, 551), (527, 531, 544, 540), (541, 542, 555, 554), (547, 548, 561, 560), (551, 549, 562, 564), (540, 544, 557, 553), (542, 540, 553, 555), (549, 550, 563, 562), (544, 543, 556, 557), (545, 541, 554, 558), (550, 546, 559, 563), (543, 547, 560, 556), (546, 545, 558, 559), (552, 551, 564, 565), (558, 554, 567, 571), (563, 559, 572, 576), (556, 560, 573, 569), (559, 558, 571, 572), (565, 564, 577, 578), (554, 555, 568, 567), (560, 561, 574, 573), (564, 562, 575, 577), (553, 557, 570, 566), (555, 553, 566, 568), (562, 563, 576, 575), (557, 556, 569, 570), (568, 566, 579, 581), (575, 576, 589, 588), (570, 569, 582, 583), (571, 567, 580, 584), (576, 572, 585, 589), (569, 573, 586, 582), (572, 571, 584, 585), (578, 577, 590, 591), (567, 568, 581, 580), (573, 574, 587, 586), (577, 575, 588, 590), (566, 570, 583, 579), (591, 590, 598), (580, 581, 593, 604), (586, 587, 603, 596), (590, 588, 597, 598), (579, 583, 606, 592), (581, 579, 592, 593), (588, 589, 607, 597), (583, 582, 605, 606), (584, 580, 604, 594), (589, 585, 595, 607), (582, 586, 596, 605), (585, 584, 594, 595), (598, 597, 618, 612), (604, 594, 610, 614), (595, 594, 610, 616), (592, 593, 608, 613), (593, 604, 614, 608), (596, 603, 611, 617), (595, 607, 619, 616), (605, 596, 617, 609), (607, 597, 618, 619), (606, 605, 609, 615), (592, 606, 615, 613), (610, 616, 625, 624), (613, 615, 601, 621), (610, 614, 622, 624), (608, 613, 621, 623), (617, 609, 602, 620), (614, 608, 623, 622), (609, 615, 601, 602), (602, 620, 628, 631), (625, 624, 630, 627), (601, 602, 631, 640), (621, 601, 640, 639), (624, 622, 633, 630), (623, 621, 639, 632), (622, 623, 632, 633), (618, 612, 599), (619, 618, 599, 626), (617, 611, 600, 620), (616, 619, 626, 625), (651, 634, 653, 644), (630, 633, 648, 642), (632, 639, 647, 649), (650, 647, 637, 635), (631, 640, 650, 629), (633, 632, 649, 648), (640, 639, 647, 650), (628, 638, 629), (629, 650, 635), (627, 630, 642, 641), (631, 628, 629), (626, 599, 627), (620, 600, 638, 628), (625, 626, 627), (648, 649, 652, 646), (641, 642, 651, 634), (648, 642, 651, 646), (649, 647, 637, 652), (646, 651, 644, 654), (637, 635, 645, 643), (643, 655, 636), (637, 652, 655, 643), (652, 646, 654, 655), (655, 654, 656, 636), (644, 654, 656, 657)])
me_plane.polygons.foreach_set('material_index', [0, 0, 0, 0, 0, 0, 0, 0, 0, 0, 0, 0, 0, 0, 0, 0, 0, 0, 0, 0, 0, 0, 0, 0, 0, 0, 0, 0, 0, 0, 0, 0, 0, 0, 0, 0, 0, 0, 0, 0, 0, 0, 0, 0, 0, 0, 0, 0, 0, 0, 0, 0, 0, 0, 0, 0, 0, 0, 0, 0, 0, 0, 0, 0, 0, 0, 0, 0, 0, 0, 0, 0, 0, 0, 0, 0, 0, 0, 0, 0, 0, 0, 0, 0, 0, 0, 0, 0, 0, 0, 0, 0, 0, 0, 0, 0, 0, 0, 0, 0, 0, 0, 0, 0, 0, 0, 0, 0, 0, 0, 0, 0, 0, 0, 0, 0, 0, 0, 0, 0, 0, 0, 0, 0, 0, 0, 0, 0, 0, 0, 0, 0, 0, 0, 0, 0, 0, 0, 0, 0, 0, 0, 0, 0, 0, 0, 0, 0, 0, 0, 0, 0, 0, 0, 0, 0, 0, 0, 0, 0, 0, 0, 0, 0, 0, 0, 0, 0, 0, 0, 0, 0, 0, 0, 0, 0, 0, 0, 0, 0, 0, 0, 0, 0, 0, 0, 0, 0, 0, 0, 0, 0, 0, 0, 0, 0, 0, 0, 0, 0, 0, 0, 0, 0, 0, 0, 0, 0, 0, 0, 0, 0, 0, 0, 0, 0, 0, 0, 0, 0, 0, 0, 0, 0, 0, 0, 0, 0, 0, 0, 0, 0, 0, 0, 0, 0, 0, 0, 0, 0, 0, 0, 0, 0, 0, 0, 0, 0, 0, 0, 0, 0, 0, 0, 0, 0, 0, 0, 0, 0, 0, 0, 0, 0, 0, 0, 0, 0, 0, 0, 0, 0, 0, 0, 0, 0, 0, 0, 0, 0, 0, 0, 0, 0, 0, 0, 0, 0, 0, 0, 0, 0, 0, 0, 0, 0, 0, 0, 0, 0, 0, 0, 0, 0, 0, 0, 0, 0, 0, 0, 0, 0, 0, 0, 0, 0, 0, 0, 0, 0, 0, 0, 0, 0, 0, 0, 0, 0, 0, 0, 0, 0, 0, 0, 0, 0, 0, 0, 0, 0, 0, 0, 0, 0, 0, 0, 0, 0, 0, 0, 0, 0, 0, 0, 0, 0, 0, 0, 0, 0, 0, 0, 0, 0, 0, 1, 1, 1, 1, 1, 1, 1, 1, 1, 1, 1, 1, 1, 1, 1, 1, 1, 1, 1, 1, 1, 1, 1, 1, 1, 1, 1, 1, 1, 1, 1, 1, 1, 1, 1, 1, 1, 1, 1, 1, 1, 1, 1, 1, 1, 1, 1, 1, 1, 1, 1, 1, 1, 1, 1, 1, 1, 1, 1, 1, 1, 1, 1, 1, 1, 1, 1, 1, 1, 1, 1, 1, 1, 1, 1, 1, 1, 1, 1, 1, 1, 1, 1, 1, 1, 1, 1, 1, 1, 1, 1, 1, 1, 1, 1, 1, 1, 1, 1, 1, 1, 1, 1, 1, 1, 1, 1, 1, 1, 1, 1, 1, 1, 1, 1, 1, 1, 1, 1, 1, 1, 1, 1, 1, 1, 1, 1, 1, 1, 1, 1, 1, 1, 1, 1, 1, 1, 1, 1, 1, 1, 1, 1, 1, 1, 1, 1, 1, 1, 1, 1, 1, 1, 1, 1, 1, 1, 1, 1, 1, 1, 1, 1, 1, 1, 1, 1, 1, 1, 1, 1, 1, 1, 1, 1, 1, 1, 1, 1, 1, 1, 1, 1, 1, 1, 1, 1, 1, 1, 1, 1, 1, 1, 1, 1, 1, 1, 1, 1, 1, 1, 1, 1, 1, 1, 1, 1, 1, 1, 1, 1, 1, 1, 1, 1, 1, 1, 1, 1, 1, 1, 1, 1, 1, 1, 1, 1, 1, 1, 1, 1, 1, 1, 1, 1, 1, 1, 1, 1, 1, 1, 1, 1, 1, 1, 1, 1, 1, 1, 1, 1, 1, 1, 1, 1, 1, 1, 1, 1, 1, 1, 1, 1, 1, 1, 1, 1, 1, 1, 1, 1, 1, 1, 1, 1, 1, 1])
_uv = me_plane.uv_layers.new(name='UVMap')
_uv.uv.foreach_set('vector', [0.3588, 0.3983, 0.3849, 0.195, 0.7399, 0.195, 0.7139, 0.3983, 0.0001011, 0.9921, 0.0001011, 0.9921, 0.0001011, 0.9921, 0.0001011, 0.9921, 0.668, 0.3793, 0.9141, 0.3899, 0.9025, 0.6611, 0.6553, 0.6505, 0.1607, 0.4314, 0.003719, 0.4323, 0.002769, 0.2783, 0.1597, 0.2774, 0.0001011, 0.9921, 0.0001011, 0.9921, 0.0001011, 0.9921, 0.0001011, 0.9921, 0.3921, 0.1947, 0.3588, 0.0001152, 0.7139, 0.0001152, 0.7471, 0.1947, 0.0001011, 0.9921, 0.0001011, 0.9921, 0.0001011, 0.9921, 0.0001011, 0.9921, -0.3061, 0.3035, -0.3061, 0.3035, -0.3061, 0.3035, -0.3061, 0.3035, 0.4449, 0.4343, 0.4449, 0.5912, 0.3217, 0.5908, 0.3217, 0.4338, 0.668, 0.3793, 0.6553, 0.6505, 0.4424, 0.6413, 0.4551, 0.3702, 0.0001074, 0.8459, 0.1571, 0.8455, 0.1642, 0.9995, 0.007217, 0.9999, 0.0001011, 0.9921, 0.0001011, 0.9921, 0.0001011, 0.9921, 0.0001011, 0.9921, 0.0001011, 0.9921, 0.0001011, 0.9921, 0.0001011, 0.9921, 0.0001011, 0.9921, 0.4551, 0.3702, 0.4424, 0.6413, 0.1874, 0.6196, 0.2001, 0.3485, 0.0001011, 0.9921, 0.0001011, 0.9921, 0.0001011, 0.9921, 0.0001011, 0.9921, 0.0001011, 0.9921, 0.0001011, 0.9921, 0.0001011, 0.9921, 0.0001011, 0.9921, 0.1518, 0.3453, 0.1552, 0.07393, 0.4214, 0.08893, 0.4179, 0.3603, 0.0001011, 0.9921, 0.0001011, 0.9921, 0.0001011, 0.9921, 0.0001011, 0.9921, 0.0001011, 0.9921, 0.0001011, 0.9921, 0.0001011, 0.9921, 0.0001011, 0.9921, 0.1843, 0.6144, -0.08665, 0.5987, -0.07122, 0.3328, 0.1997, 0.3485, 0.0001011, 0.9921, 0.0001011, 0.9921, 0.0001011, 0.9921, 0.0001011, 0.9921, 0.09145, 0.6763, -0.113, 0.6605, -0.04094, 0.3129, 0.1635, 0.3286, 0.0001011, 0.9921, 0.0001011, 0.9921, 0.0001011, 0.9921, 0.0001011, 0.9921, 0.4808, 0.2796, 0.3239, 0.2774, 0.3217, 0.0001074, 0.4394, 0.1558, 0.0001011, 0.9921, 0.0001011, 0.9921, 0.0001011, 0.9921, 0.0001011, 0.9921, 0.3828, 0.6382, 0.3731, 0.9095, 0.1629, 0.8273, -0.09589, 0.6104, 0.0001011, 0.9921, 0.0001011, 0.9921, 0.0001011, 0.9921, 0.0001011, 0.9921, 0.902, 0.6683, 0.8738, 0.9383, 0.3735, 0.9093, 0.5935, 0.755, 0.0001011, 0.9921, 0.0001011, 0.9921, 0.0001011, 0.9921, 0.0001011, 0.9921, 0.4179, 0.3603, 0.4214, 0.08893, 0.7177, 0.211, 0.9182, 0.3898, 0.0001011, 0.9921, 0.0001011, 0.9921, 0.0001011, 0.9921, 0.0001011, 0.9921, 0.8496, 0.7231, 0.8349, 0.7815, 0.2874, 0.7365, 0.3169, 0.6198, 0.8581, 0.7837, 0.8698, 0.9441, 0.3271, 0.8695, 0.3157, 0.7391, 0.5303, -0.08685, 0.5903, -0.08193, 0.5159, 0.4557, 0.3959, 0.4458, 0.0001011, 0.9921, 0.0001011, 0.9921, 0.0001011, 0.9921, 0.0001011, 0.9921, -0.3061, 0.3035, -0.3061, 0.3035, -0.3061, 0.3035, -0.3061, 0.3035, 0.2621, 0.6823, 0.09145, 0.6763, 0.1635, 0.3286, 0.2147, 0.3304, 0.0001011, 0.9921, 0.0001011, 0.9921, 0.0001011, 0.9921, 0.0001011, 0.9921, 0.4594, 0.6892, 0.2621, 0.6823, 0.2147, 0.3304, 0.412, 0.3374, -0.113, 0.6605, -0.3265, 0.6615, -0.1777, 0.3166, -0.04094, 0.3129, 0.6726, 0.6967, 0.4594, 0.6892, 0.412, 0.3374, 0.5229, 0.3413, 0.0001011, 0.9921, 0.0001011, 0.9921, 0.0001011, 0.9921, 0.0001011, 0.9921, 0.5558, 0.9907, 0.3627, 0.9913, 0.3452, 0.5086, 0.5383, 0.508, 0.0001011, 0.9921, 0.0001011, 0.9921, 0.0001011, 0.9921, 0.0001011, 0.9921, 0.3599, 0.009459, 0.553, 0.00891, 0.5382, 0.4917, 0.3452, 0.4922, 0.9923, 0.9895, 0.7992, 0.99, 0.7817, 0.5073, 0.9266, 0.5069, 0.553, 0.00891, 0.7964, 0.008218, 0.7817, 0.491, 0.5382, 0.4917, 0.8216, -0.06293, 0.9516, -0.05225, 0.7872, 0.4779, 0.6672, 0.4681, 0.1302, -0.1197, 0.2894, -0.09656, 0.2951, 0.4476, 0.1659, 0.4269, 0.9064, 0.4981, 0.8496, 0.7231, 0.3169, 0.6198, 0.354, 0.4726, 0.2894, -0.09656, 0.5303, -0.08685, 0.3959, 0.4458, 0.2951, 0.4476, 0.0001011, 0.9921, 0.0001011, 0.9921, 0.0001011, 0.9921, 0.0001011, 0.9921, 0.0001011, 0.9921, 0.0001011, 0.9921, 0.0001011, 0.9921, 0.0001011, 0.9921, 0.5903, -0.08193, 0.8216, -0.06293, 0.6672, 0.4681, 0.5159, 0.4557, 0.0001011, 0.9921, 0.0001011, 0.9921, 0.0001009, 0.9921, 0.0001011, 0.9921, 0.0001012, 0.9921, 0.0001012, 0.9921, 0.0001012, 0.9921, 0.0001012, 0.9921, 0.0001011, 0.9921, 0.0001011, 0.9921, 0.0001011, 0.9921, 0.0001011, 0.9921, 1.002, 0.708, 0.79, 0.7068, 0.7939, 0.005805, 1.006, 0.006979, 0.0001011, 0.9921, 0.0001012, 0.9921, 0.0001012, 0.9921, 0.0001009, 0.9921, 0.0001011, 0.9921, 0.0001011, 0.9921, 0.0001011, 0.9921, 0.0001011, 0.9921, 0.7964, 0.008218, 0.9895, 0.007669, 0.9265, 0.4906, 0.7817, 0.491, -0.01023, 0.01051, 0.199, 0.02601, 0.1843, 0.5088, 0.02333, 0.4932, 0.7992, 0.99, 0.5558, 0.9907, 0.5383, 0.508, 0.7817, 0.5073, 0.199, 0.02601, 0.3599, 0.009459, 0.3452, 0.4922, 0.1843, 0.5088, 0.0001011, 0.9921, 0.0001011, 0.9921, 0.0001011, 0.9921, 0.0001012, 0.9921, 0.0001011, 0.9921, 0.0001011, 0.9921, 0.0001012, 0.9921, 0.0001011, 0.9921, 0.0001011, 0.9921, 0.0001009, 0.9921, 0.0001019, 0.9921, 0.0001023, 0.9921, 0.7462, 0.314, 0.8814, 0.3197, 0.8525, 0.7362, 0.7172, 0.7304, 0.8091, 0.3103, 0.7076, 0.3075, 0.7529, -0.1087, 0.8995, -0.1046, 0.0001012, 0.9921, 0.0001012, 0.9921, 0.0001012, 0.9921, 0.0001009, 0.9921, 0.0001009, 0.9921, 0.0001012, 0.9921, 0.0001003, 0.9921, 0.0001019, 0.9921, 0.4514, 0.705, 0.2832, 0.704, 0.2871, 0.003001, 0.4553, 0.003932, 0.0001011, 0.9921, 0.0001011, 0.9921, 0.0001011, 0.9921, 0.0001011, 0.9921, 0.79, 0.7068, 0.6638, 0.7062, 0.6677, 0.005107, 0.7939, 0.005805, 0.2828, 0.7181, 0.1427, 0.7033, 0.1466, 0.002224, 0.2867, 0.01702, 0.6636, 0.7061, 0.4514, 0.705, 0.4553, 0.003932, 0.6674, 0.005105, 0.1427, 0.7033, 0.002389, 0.7165, 0.006267, 0.01547, 0.1466, 0.002224, 0.0001012, 0.9921, 0.0001011, 0.9921, 0.0001011, 0.9921, 0.0001012, 0.9921, 0.0001007, 0.9921, 0.0001009, 0.9921, 0.0001014, 0.9921, 0.0001016, 0.9921, 0.4665, 0.2104, 0.5891, 0.2173, 0.2686, 0.5305, 0.1619, 0.4605, 0.8455, 0.8946, 0.665, 0.8844, 0.3818, 0.5372, 0.8547, 0.5639, 0.0001019, 0.9921, 0.0001003, 0.9921, 8.064e-05, 0.9921, 0.0001174, 0.9921, 0.0001013, 0.9921, 0.0001012, 0.9921, 0.0001013, 0.9921, 0.0001014, 0.9921, 0.537, 0.3028, 0.4017, 0.2991, 0.4019, -0.1183, 0.5372, -0.1146, 0.4017, 0.2991, 0.2893, 0.2847, 0.143, -0.1368, 0.4019, -0.1183, 0.8632, 0.7482, 0.8508, 0.8489, 0.4269, 0.8759, 0.445, 0.7304, 0.5209, 0.3044, 0.6331, 0.3205, 0.4576, 0.7307, 0.2665, 0.7113, 0.7076, 0.3075, 0.537, 0.3028, 0.5372, -0.1146, 0.7529, -0.1087, 0.6331, 0.3205, 0.7462, 0.314, 0.7172, 0.7304, 0.4576, 0.7307, 0.0001012, 0.9921, 0.0001011, 0.9921, 0.0001012, 0.9921, 0.0001013, 0.9921, 9.396e-05, 0.9921, 0.0001016, 0.9921, 0.0001002, 0.9921, 0.0001027, 0.9921, 0.3878, 0.5787, 0.3914, 0.4069, 0.4524, 0.4908, 0.4465, 0.6163, 0.3766, 0.875, 0.3403, 0.8944, 0.3403, 0.8175, 0.3805, 0.8053, 0.0001027, 0.9921, 9.335e-05, 0.9921, 9.368e-05, 0.9921, 0.0001024, 0.9921, 0.06297, 0.6597, 0.07361, 0.6003, 0.1017, 0.6531, 0.09101, 0.7125, 0.0001023, 0.9921, 0.0001019, 0.9921, 0.0001174, 0.9921, 0.0001075, 0.9921, 0.7696, 0.2275, 0.8828, 0.2339, 0.8547, 0.5636, 0.7415, 0.5572, 0.0001016, 0.9921, 0.0001023, 0.9921, 0.0001075, 0.9921, 0.0001013, 0.9921, 0.665, 0.8844, 0.5424, 0.8775, 0.2678, 0.5946, 0.3818, 0.5372, 0.913, 0.1337, 0.9085, 0.1919, 0.7905, 0.08345, 0.7954, 0.0004537, 0.5891, 0.2173, 0.7696, 0.2275, 0.7415, 0.5572, 0.2686, 0.5305, 0.9085, 0.1919, 0.9105, 0.2708, 0.7905, 0.272, 0.7905, 0.08345, 0.09582, 0.1008, 0.09753, 0.05255, 0.1458, 0.05427, 0.1441, 0.1025, 0.09582, 0.1008, 0.1441, 0.1025, 0.1336, 0.1724, 0.09138, 0.1675, 0.09138, 0.1675, 0.1336, 0.1724, 0.1079, 0.2443, 0.06557, 0.2416, 0.06557, 0.2416, 0.1079, 0.2443, 0.07349, 0.3125, 0.03734, 0.3019, 0.03734, 0.3019, 0.07349, 0.3125, 0.0584, 0.3459, 0.01371, 0.3432, 0.01371, 0.3432, 0.0584, 0.3459, 0.03193, 0.3983, 0.002373, 0.3975, 0.002373, 0.3975, 0.03193, 0.3983, 0.03469, 0.467, 0.0004537, 0.4659, 0.0004537, 0.4659, 0.03469, 0.467, 0.04365, 0.5381, 0.01238, 0.5231, 0.01238, 0.5231, 0.04365, 0.5381, 0.03301, 0.5975, 0.00812, 0.5969, 0.00812, 0.5969, 0.03301, 0.5975, 0.04169, 0.6541, 0.0004537, 0.6527, 0.0004537, 0.6527, 0.04169, 0.6541, 0.04343, 0.7089, 0.005854, 0.7042, 0.005854, 0.7042, 0.04343, 0.7089, 0.04446, 0.7483, 0.005666, 0.7447, 0.0584, 0.3459, 0.07349, 0.3125, 0.09941, 0.3604, 0.08432, 0.3939, 0.03301, 0.5975, 0.04365, 0.5381, 0.07361, 0.6003, 0.06297, 0.6597, 0.1545, 0.0004537, 0.1093, 0.01041, 0.09753, 0.05255, 0.1458, 0.05427, 0.08432, 0.3939, 0.09941, 0.3604, 0.1271, 0.4202, 0.1169, 0.4492, 0.1169, 0.4492, 0.1271, 0.4202, 0.1733, 0.4855, 0.1619, 0.5156, 0.1619, 0.5156, 0.1733, 0.4855, 0.193, 0.5168, 0.1816, 0.5469, 0.1816, 0.5469, 0.193, 0.5168, 0.2192, 0.5577, 0.2078, 0.5879, 0.0001013, 0.9921, 0.0001013, 0.9921, 0.0001013, 0.9921, 0.0001013, 0.9921, 0.684, 0.9633, 0.684, 0.7914, 0.7435, 0.7551, 0.7468, 0.8806, 0.4524, 0.4908, 0.3914, 0.4069, 0.4891, 0.399, 0.5191, 0.4674, 0.0001014, 0.9921, 0.0001013, 0.9921, 0.0001013, 0.9921, 0.0001013, 0.9921, 0.0001014, 0.9921, 0.0001014, 0.9921, 0.0001013, 0.9921, 0.0001014, 0.9921, 0.0001013, 0.9921, 0.0001014, 0.9921, 0.0001014, 0.9921, 0.0001013, 0.9921, 0.684, 0.9633, 0.7468, 0.8806, 0.8129, 0.9054, 0.7815, 0.9732, 0.0001013, 0.9921, 0.0001013, 0.9921, 0.0001013, 0.9921, 0.0001014, 0.9921, 0.0001014, 0.9921, 0.0001014, 0.9921, 0.0001014, 0.9921, 0.0001014, 0.9921, 0.0001014, 0.9921, 0.0001013, 0.9921, 0.0001013, 0.9921, 0.0001015, 0.9921, 0.3878, 0.0004537, 0.4284, 0.006462, 0.4557, 0.07065, 0.4138, 0.07282, 0.007006, 0.5061, 0.006802, 0.002363, 0.007003, 1.291e-05, 0.007006, 1.311e-05, 0.000102, 0.9921, 0.0001111, 0.9921, 0.0001084, 0.9921, 0.0001055, 0.9921, 0.01234, 0.007246, 0.01234, 0.01029, 0.01234, 0.01029, 0.01234, 0.007247, 0.9356, 0.3984, 0.9568, 0.5856, 0.8812, 0.6689, 0.9193, 0.5272, 0.01231, 0.01164, 0.01231, 0.01164, 0.01231, 0.007246, 0.01231, 0.007246, 0.0001014, 0.9921, 0.0001015, 0.9921, 0.0001014, 0.9921, 0.0001014, 0.9921, 0.0001014, 0.9921, 0.0001014, 0.9921, 0.0001014, 0.9921, 0.0001014, 0.9921, 0.0001014, 0.9921, 0.0001014, 0.9921, 0.0001014, 0.9921, 0.0001014, 0.9921, 0.003388, 0.01733, 0.003388, 0.01733, 0.003793, 0.01676, 0.003794, 0.01676, 0.01117, 0.0003025, 0.01207, 1.29e-05, 0.01189, 0.001635, 0.0112, 0.001803, 0.0001015, 0.9921, 0.0001013, 0.9921, 0.0001014, 0.9921, 0.0001014, 0.9921, 0.4138, 0.07282, 0.4557, 0.07065, 0.4324, 0.2176, 0.4311, 0.1372, 0.002779, 0.007108, 0.003702, 0.006936, 0.004399, 0.008265, 0.003707, 0.00845, 0.4557, 0.07065, 0.5479, 0.05752, 0.5032, 0.213, 0.4324, 0.2176, 0.003702, 0.006936, 0.002779, 0.007108, 0.003701, 0.006935, 0.9356, 0.3984, 0.9193, 0.5272, 0.9191, 0.5272, 0.8812, 0.4423, 0.8813, 0.4422, 0.9354, 0.3985, 0.0001055, 0.9921, 0.0001084, 0.9921, 0.0001075, 0.9921, 0.0001068, 0.9921, 0.0001002, 0.9921, 0.000102, 0.9921, 0.0001055, 0.9921, 0.000105, 0.9921, 0.9139, 0.1278, 0.9871, 0.0004536, 0.9848, 0.08976, 0.9139, 0.2091, 0.0007665, 0.7719, 0.0006075, 0.7719, 0.001068, 0.5945, 0.001252, 0.5945, 0.000112, 0.9921, 0.0001066, 0.9921, 0.0001066, 0.9921, 0.000112, 0.9921, 0.0001075, 0.9921, 9.335e-05, 0.9921, 0.0001027, 0.9921, 9.396e-05, 0.9921, 8.064e-05, 0.9921, 8.12e-05, 0.9921, 0.0001174, 0.9921, 8.064e-05, 0.9921, 0.0002567, 0.9125, 0.0003668, 0.9125, 6.461e-05, 0.9921, 6.411e-05, 0.9921, 6.411e-05, 0.9921, 6.455e-05, 0.9921, 8.12e-05, 0.9921, 8.064e-05, 0.9921, 8.064e-05, 0.9921, 8.114e-05, 0.9921, 8.114e-05, 0.9921, 8.064e-05, 0.9921, 6.411e-05, 0.9921, 6.461e-05, 0.9921, 0.0003668, 0.9125, 0.0002567, 0.9125, 0.0006075, 0.7719, 0.0007665, 0.7719, 0.000112, 0.9921, 0.0001066, 0.9921, 0.0001091, 0.9921, 0.0001145, 0.9921, 6.916e-05, 0.9921, 6.455e-05, 0.9921, 6.455e-05, 0.9921, 6.916e-05, 0.9921, 0.0001024, 0.9921, 9.368e-05, 0.9921, 0.0001016, 0.9921, 0.0001095, 0.9921, 0.9995, 0.8596, 0.9172, 0.8232, 0.9172, 0.6698, 0.9995, 0.7062, 0.0001095, 0.9921, 0.0001016, 0.9921, 0.0001019, 0.9921, 0.0001091, 0.9921, 0.0001027, 0.9921, 0.0001113, 0.9921, 0.0001145, 0.9921, 0.0001111, 0.9921, 0.0001111, 0.9921, 0.0001084, 0.9921, 0.0001086, 0.9921, 0.0001027, 0.9921, 0.0001145, 0.9921, 0.0001091, 0.9921, 0.0001091, 0.9921, 0.0001145, 0.9921, 6.455e-05, 0.9921, 6.411e-05, 0.9921, 4.996e-05, 0.9921, 4.98e-05, 0.9921, 6.916e-05, 0.9921, 6.455e-05, 0.9921, 4.98e-05, 0.9921, 5.346e-05, 0.9921, 0.0001145, 0.9921, 0.0001091, 0.9921, 0.0001137, 0.9921, 0.0001168, 0.9921, 0.3878, 0.807, 0.4744, 0.7829, 0.4456, 0.9446, 0.3878, 0.9605, 0.001252, 0.5945, 0.001068, 0.5945, 0.001574, 0.4047, 0.001758, 0.4047, 0.01106, 0.007246, 0.01175, 0.007733, 0.01214, 0.008834, 0.01131, 0.008295, 0.01101, 0.01497, 0.011, 0.01497, 0.011, 0.01198, 0.01101, 0.01198, 0.0001145, 0.9921, 0.0001113, 0.9921, 0.0001119, 0.9921, 0.0001156, 0.9921, 0.0001068, 0.9921, 0.0001084, 0.9921, 0.0006373, 0.9937, 0.0006357, 0.9937, 0.01209, 1.29e-05, 0.01278, 0.0005003, 0.01317, 0.001601, 0.01234, 0.001062, 0.01104, 0.01497, 0.01103, 0.01497, 0.01103, 0.01198, 0.01104, 0.01198, 0.8138, 0.8234, 0.8622, 0.7551, 0.8738, 0.8613, 0.8138, 0.9391, 0.0001074, 0.9921, 0.0001071, 0.9921, 0.0001076, 0.9921, 0.0001075, 0.9921, 0.000105, 0.9921, 0.0001055, 0.9921, 0.0001068, 0.9921, 0.0001071, 0.9921, 0.9139, 0.2091, 0.9848, 0.08976, 0.9971, 0.1762, 0.9314, 0.2645, 0.0001084, 0.9921, 0.0001068, 0.9921, 0.0001074, 0.9921, 0.0001075, 0.9921, 0.0001137, 0.9921, 0.0001092, 0.9921, 0.0001133, 0.9921, 0.0001171, 0.9921, 5.346e-05, 0.9921, 4.98e-05, 0.9921, 3.92e-05, 0.9921, 4.336e-05, 0.9921, 4.98e-05, 0.9921, 4.996e-05, 0.9921, 4.081e-05, 0.9921, 3.92e-05, 0.9921, 0.001758, 0.4047, 0.001574, 0.4047, 0.002061, 0.2269, 0.00222, 0.2269, 0.5392, 0.7829, 0.588, 0.8179, 0.588, 0.9386, 0.5392, 0.9037, 3.92e-05, 0.9921, 4.081e-05, 0.9921, 3.016e-05, 0.9921, 3.01e-05, 0.9921, 0.00222, 0.2269, 0.002061, 0.2269, 0.002462, 0.08533, 0.002573, 0.08533, 0.0001189, 0.9921, 0.0001171, 0.9921, 0.00012, 0.9922, 0.0001225, 0.9922, 0.01027, 0.7864, 0.05741, 0.7492, 0.0546, 0.8895, 0.0004537, 0.9056, 0.05741, 0.7492, 0.103, 0.7883, 0.1081, 0.9078, 0.0546, 0.8895, 3.282e-05, 0.9921, 3.01e-05, 0.9921, 2.35e-05, 0.9921, 2.683e-05, 0.9921, 3.01e-05, 0.9921, 3.016e-05, 0.9921, 2.489e-05, 0.9921, 2.35e-05, 0.9921, 0.002573, 0.08533, 0.002462, 0.08533, 0.002714, 0.004436, 0.002753, 0.004436, 0.0001225, 0.9922, 0.00012, 0.9922, 0.0001222, 0.9922, 0.0001236, 0.9922, 0.0004537, 0.9056, 0.0546, 0.8895, 0.04058, 0.9652, 0.0004537, 0.9954, 0.0001222, 0.9922, 0.0001193, 0.9922, 0.0001208, 0.9922, 0.000124, 0.9922, 2.683e-05, 0.9921, 2.35e-05, 0.9921, 1.823e-05, 0.9921, 2.256e-05, 0.9921, 2.35e-05, 0.9921, 2.489e-05, 0.9921, 2.073e-05, 0.9921, 1.823e-05, 0.9921, 0.7241, 0.05631, 0.7479, 0.0004535, 0.7896, 0.102, 0.7591, 0.1456, 0.2201, 0.5236, 0.2703, 0.522, 0.3234, 0.5657, 0.2634, 0.5663, 0.2201, 0.6334, 0.2649, 0.6622, 0.3611, 0.8044, 0.3227, 0.7902, 0.2201, 0.5236, 0.2634, 0.5663, 0.2649, 0.6622, 0.2201, 0.6334, 0.002753, 0.004436, 0.002714, 0.004436, 0.002733, 0.004449, 0.002734, 0.004449, 0.002731, 0.004437, 0.002736, 0.004437, 0.002733, 0.004449, 0.002734, 0.004449, 0.000124, 0.9922, 0.0001208, 0.9922, 0.0001236, 0.9922, 0.0001253, 0.9922, 2.256e-05, 0.9921, 1.823e-05, 0.9921, 1.402e-05, 0.9921, 1.452e-05, 0.9921, 0.2842, 0.6226, 0.2634, 0.5663, 0.3562, 0.6303, 0.3333, 0.6577, 0.002736, 0.004437, 0.002731, 0.004437, 0.002743, 1.298e-05, 0.002748, 1.298e-05, 0.2634, 0.5663, 0.3234, 0.5657, 0.3736, 0.5992, 0.3562, 0.6303, 0.002733, 0.00445, 0.002733, 0.00445, 0.002733, 0.004451, 0.002733, 0.004451, 0.002734, 0.004449, 0.002733, 0.004449, 0.002733, 0.004451, 0.002733, 0.004451, 0.7591, 0.1456, 0.7896, 0.102, 0.7542, 0.2861, 0.7241, 0.3137, 0.002734, 0.004449, 0.002733, 0.004449, 0.002733, 0.00445, 0.002733, 0.00445, 0.01101, 0.01198, 0.011, 0.01198, 0.011, 0.008985, 0.01101, 0.008985, 0.0001054, 0.9921, 0.000105, 0.9921, 0.000105, 0.9921, 0.0001054, 0.9921, 0.01131, 0.008295, 0.01214, 0.008834, 0.01214, 0.008835, 0.01131, 0.008296, 0.01104, 0.01198, 0.01103, 0.01198, 0.01103, 0.008985, 0.01104, 0.008985, 0.0001156, 0.9921, 0.0001119, 0.9921, 0.0001119, 0.9921, 0.0001156, 0.9921, 0.01234, 0.001062, 0.01317, 0.001601, 0.01317, 0.001602, 0.01234, 0.001063, 0.0006357, 0.9937, 0.0006373, 0.9937, 0.001166, 0.9953, 0.001165, 0.9953, 0.001165, 0.9953, 0.001166, 0.9953, 0.001695, 0.9968, 0.001694, 0.9968, 0.01101, 0.008985, 0.011, 0.008985, 0.011, 0.005994, 0.01101, 0.005994, 0.0001054, 0.9921, 0.000105, 0.9921, 0.0001016, 0.9921, 0.0001021, 0.9921, 0.01131, 0.008296, 0.01214, 0.008835, 0.01228, 0.009773, 0.01145, 0.009235, 0.01104, 0.008985, 0.01103, 0.008985, 0.01103, 0.005994, 0.01104, 0.005994, 0.0001156, 0.9921, 0.0001119, 0.9921, 0.0001119, 0.9921, 0.0001158, 0.9921, 0.607, 0.0004537, 0.6961, 0.04161, 0.7232, 0.1317, 0.634, 0.09059, 0.01101, 0.005994, 0.011, 0.005994, 0.011, 0.003004, 0.01101, 0.003004, 0.0001021, 0.9921, 0.0001016, 0.9921, 9.784e-05, 0.9921, 9.823e-05, 0.9921, 0.01145, 0.009235, 0.01228, 0.009773, 0.01216, 0.01061, 0.01136, 0.01009, 0.01104, 0.005994, 0.01103, 0.005994, 0.01103, 0.003004, 0.01104, 0.003004, 0.5488, 0.1395, 0.634, 0.09059, 0.6378, 0.1753, 0.5562, 0.2226, 0.634, 0.09059, 0.7232, 0.1317, 0.7232, 0.2152, 0.6378, 0.1753, 0.001694, 0.9968, 0.001695, 0.9968, 0.002224, 0.9984, 0.002223, 0.9984, 0.01101, 0.003004, 0.011, 0.003004, 0.011, 1.29e-05, 0.01101, 1.29e-05, 9.823e-05, 0.9921, 9.784e-05, 0.9921, 9.046e-05, 0.9921, 9.068e-05, 0.9921, 0.01136, 0.01009, 0.01216, 0.01061, 0.0118, 0.01219, 0.01106, 0.0117, 0.01104, 0.003004, 0.01103, 0.003004, 0.01103, 1.29e-05, 0.01104, 1.29e-05, 0.0001145, 0.9921, 0.0001108, 0.9921, 0.0001082, 0.9921, 0.0001116, 0.9921, 0.6378, 0.1753, 0.7232, 0.2152, 0.7106, 0.3759, 0.6308, 0.3378, 0.002223, 0.9984, 0.002224, 0.9984, 0.002753, 1.0, 0.002751, 1.0, 0.0001075, 0.9921, 0.0001076, 0.9921, 0.0001075, 0.9921, 0.0001075, 0.9921, 0.0001075, 0.9921, 0.0001074, 0.9921, 0.0001075, 0.9921, 0.0001075, 0.9921, 0.2877, 0.0004537, 0.3868, 0.04805, 0.384, 0.1684, 0.3141, 0.1259, 0.0001071, 0.9921, 0.0001068, 0.9921, 0.0001073, 0.9921, 0.0001076, 0.9921, 0.302, 0.2305, 0.3718, 0.273, 0.3674, 0.3447, 0.2917, 0.3012, 0.0001075, 0.9921, 0.0001075, 0.9921, 0.0001075, 0.9921, 0.0001075, 0.9921, 0.3141, 0.1259, 0.384, 0.1684, 0.3718, 0.273, 0.302, 0.2305, 0.0001076, 0.9921, 0.0001073, 0.9921, 0.0001075, 0.9921, 0.0001075, 0.9921, 0.0001075, 0.9921, 0.0001075, 0.9921, 0.0001075, 0.9921, 0.0001075, 0.9921, 0.0001075, 0.9921, 0.0001075, 0.9921, 0.0001075, 0.9921, 0.0001075, 0.9921, 0.7925, 0.3547, 0.7905, 0.2729, 0.8569, 0.2992, 0.8569, 0.3866, 0.0001075, 0.9921, 0.0001075, 0.9921, 0.0001075, 0.9921, 0.0001075, 0.9921, 0.0001075, 0.9921, 0.0001075, 0.9921, 0.0001075, 0.9921, 0.0001075, 0.9921, 0.0001075, 0.9921, 0.0001075, 0.9921, 0.0001075, 0.9921, 0.0001075, 0.9921, 0.2917, 0.3012, 0.3674, 0.3447, 0.3732, 0.4967, 0.2877, 0.4515, 0.0001075, 0.9921, 0.0001075, 0.9921, 0.0001075, 0.9921, 0.0001075, 0.9921, 0.0001014, 0.9921, 0.0001014, 0.9921, 0.0001014, 0.9921, 0.0001014, 0.9921, 0.0112, 0.001803, 0.01189, 0.001635, 0.01191, 0.002555, 0.0111, 0.002726, 0.003794, 0.01676, 0.003793, 0.01676, 0.004199, 0.0162, 0.0042, 0.0162, 0.003707, 0.00845, 0.004399, 0.008265, 0.004925, 0.00903, 0.004126, 0.009269, 0.4324, 0.2176, 0.5032, 0.213, 0.4899, 0.3033, 0.4073, 0.3061, 0.0001014, 0.9921, 0.0001014, 0.9921, 0.0001014, 0.9921, 0.0001014, 0.9921, 0.004605, 0.01564, 0.004605, 0.01564, 0.005011, 0.01507, 0.005011, 0.01507, 0.0001014, 0.9921, 0.0001014, 0.9921, 0.0001015, 0.9921, 0.0001014, 0.9921, 0.0111, 0.002726, 0.01191, 0.002555, 0.01204, 0.003492, 0.01106, 0.003667, 0.0042, 0.0162, 0.004199, 0.0162, 0.004605, 0.01564, 0.004605, 0.01564, 0.004126, 0.009269, 0.004925, 0.00903, 0.005406, 0.00984, 0.004464, 0.01015, 0.4073, 0.3061, 0.4899, 0.3033, 0.4861, 0.397, 0.3878, 0.3975, 0.004231, 0.002748, 0.003472, 0.0027, 0.00363, 0.001952, 0.004229, 0.001984, 0.684, 0.3984, 0.782, 0.4067, 0.7778, 0.4924, 0.7024, 0.4946, 0.004242, 0.003614, 0.003252, 0.003662, 0.003472, 0.0027, 0.004231, 0.002748, 0.0001014, 0.9921, 0.0001014, 0.9921, 0.0001014, 0.9921, 0.0001014, 0.9921, 0.0001014, 0.9921, 0.0001015, 0.9921, 0.0001015, 0.9921, 0.0001014, 0.9921, 0.782, 0.4067, 0.8803, 0.4078, 0.8527, 0.5018, 0.7778, 0.4924, 0.01128, 0.005283, 0.01188, 0.005237, 0.01207, 0.006173, 0.01147, 0.006218, 0.0001014, 0.9921, 0.0001014, 0.9921, 0.0001015, 0.9921, 0.0001015, 0.9921, 0.0001014, 0.9921, 0.0001015, 0.9921, 0.0001015, 0.9921, 0.0001014, 0.9921, 0.01118, 0.004525, 0.01194, 0.004475, 0.01188, 0.005237, 0.01128, 0.005283, 0.005011, 0.01507, 0.005011, 0.01507, 0.005416, 0.01451, 0.005417, 0.01451, 0.7024, 0.4946, 0.7778, 0.4924, 0.775, 0.5682, 0.7155, 0.5693, 0.005719, 0.01252, 0.006268, 0.01228, 0.006776, 0.01314, 0.006228, 0.01339, 0.005417, 0.01451, 0.005416, 0.01451, 0.005822, 0.01395, 0.005823, 0.01395, 0.005434, 0.01161, 0.005982, 0.01137, 0.006268, 0.01228, 0.005719, 0.01252, 0.004229, 0.001984, 0.00363, 0.001952, 0.003567, 0.001001, 0.004167, 0.001033, 0.0001014, 0.9921, 0.0001015, 0.9921, 0.0001015, 0.9921, 0.0001015, 0.9921, 0.3394, 0.9069, 0.2803, 0.8999, 0.2803, 0.8053, 0.3394, 0.8124, 0.006228, 0.01339, 0.006776, 0.01314, 0.002779, 0.5255, 0.006228, 0.01339, 0.004167, 0.001033, 0.003567, 0.001001, 0.00373, 1.292e-05, 0.004329, 4.474e-05, 0.0001015, 0.9921, 0.0001015, 0.9921, 0.0001015, 0.9921, 0.0001015, 0.9921, 0.0001015, 0.9921, 0.0001015, 0.9921, 0.0001015, 0.9921, 0.0001015, 0.9921, 0.2794, 0.9047, 0.2201, 0.9112, 0.2201, 0.8119, 0.2794, 0.8053, 0.005823, 0.01395, 0.005822, 0.01395, 0.006228, 0.01339, 0.006228, 0.01339, 0.8831, 0.7884, 0.9144, 0.8574, 0.9163, 0.9383, 0.8812, 0.9395, 0.775, 0.5682, 0.7778, 0.4924, 0.8211, 0.6028, 0.8183, 0.6786, 0.0001015, 0.9921, 0.0001014, 0.9921, 0.0001015, 0.9921, 0.0001015, 0.9921, 0.8812, 0.6698, 0.9126, 0.7388, 0.9144, 0.8574, 0.8831, 0.7884, 0.0001015, 0.9921, 0.0001015, 0.9921, 0.0001015, 0.9921, 0.0001015, 0.9921, 0.0001015, 0.9921, 0.0001015, 0.9921, 0.0001015, 0.9921, 0.0001015, 0.9921, 0.8183, 0.6786, 0.8211, 0.6028, 0.8803, 0.742, 0.8473, 0.7542, 0.0001015, 0.9921, 0.0001015, 0.9921, 0.0001015, 0.9921, 0.0001015, 0.9921, 0.0001013, 0.9921, 0.0001013, 0.9921, 0.0001013, 0.9921, 0.0001013, 0.9921, 0.0001014, 0.9921, 0.0001013, 0.9921, 0.0001013, 0.9921, 0.0001013, 0.9921, 0.5191, 0.4674, 0.4891, 0.399, 0.5546, 0.3984, 0.5846, 0.4668, 0.0001013, 0.9921, 0.0001014, 0.9921, 0.0001014, 0.9921, 0.0001013, 0.9921, 0.0001013, 0.9921, 0.0001013, 0.9921, 0.0001013, 0.9921, 0.0001013, 0.9921, 0.5846, 0.4668, 0.5546, 0.3984, 0.6531, 0.4322, 0.6831, 0.5007, 0.0001013, 0.9921, 0.0001014, 0.9921, 0.0001013, 0.9921, 0.0001013, 0.9921, 0.2201, 0.0004538, 0.2763, 0.0497, 0.2788, 0.1538, 0.2226, 0.1046, 0.2363, 0.1706, 0.2868, 0.2182, 0.2768, 0.3083, 0.234, 0.263, 0.0001013, 0.9921, 0.0001013, 0.9921, 0.0001013, 0.9921, 0.0001013, 0.9921, 0.2226, 0.1046, 0.2788, 0.1538, 0.2868, 0.2182, 0.2363, 0.1706, 0.0001013, 0.9921, 0.0001013, 0.9921, 0.0001013, 0.9921, 0.0001013, 0.9921, 0.0001013, 0.9921, 0.0001013, 0.9921, 0.0001013, 0.9921, 0.0001013, 0.9921, 0.0001013, 0.9921, 0.0001013, 0.9921, 0.0001013, 0.9921, 0.0001013, 0.9921, 0.6719, 0.8733, 0.6203, 0.9195, 0.6203, 0.8271, 0.6642, 0.7829, 0.0001013, 0.9921, 0.0001013, 0.9921, 0.0001013, 0.9921, 0.0001013, 0.9921, 0.1631, 0.9042, 0.124, 0.9505, 0.109, 0.8007, 0.1631, 0.7492, 0.0001013, 0.9921, 0.0001013, 0.9921, 0.0001013, 0.9921, 0.0001013, 0.9921, 0.234, 0.263, 0.2768, 0.3083, 0.2701, 0.3663, 0.2292, 0.3215, 0.0001013, 0.9921, 0.0001013, 0.9921, 0.0001013, 0.9921, 0.0001013, 0.9921, 0.0001013, 0.9921, 0.0001013, 0.9921, 0.0001013, 0.9921, 0.0001013, 0.9921, 0.0001013, 0.9921, 0.0001013, 0.9921, 0.0001013, 0.9921, 0.0001013, 0.9921, 0.2292, 0.3215, 0.2701, 0.3663, 0.2763, 0.5211, 0.2201, 0.4719, 0.0001013, 0.9921, 0.0001013, 0.9921, 0.0001013, 0.9921, 0.0001013, 0.9921, 0.0001013, 0.9921, 0.0001013, 0.9921, 0.0001013, 0.9921, 0.0001013, 0.9921, 0.0001013, 0.9921, 0.0001013, 0.9921, 0.0001013, 0.9921, 0.0001013, 0.9921, 0.0001013, 0.9921, 0.0001013, 0.9921, 0.0001013, 0.9921, 0.0001013, 0.9921, 0.4465, 0.6163, 0.4524, 0.4908, 0.5317, 0.5897, 0.5301, 0.6954, 0.0001013, 0.9921, 0.0001013, 0.9921, 0.0001013, 0.9921, 0.0001013, 0.9921, 0.0001013, 0.9921, 0.0001013, 0.9921, 0.0001013, 0.9921, 0.0001013, 0.9921, 0.0001013, 0.9921, 0.0001013, 0.9921, 0.0001013, 0.9921, 0.0001013, 0.9921, 0.5301, 0.6954, 0.5317, 0.5897, 0.6114, 0.6688, 0.6085, 0.7427, 0.0001013, 0.9921, 0.0001013, 0.9921, 0.0001013, 0.9921, 0.0001013, 0.9921, 0.0001013, 0.9921, 0.0001013, 0.9921, 0.0001013, 0.9921, 0.0001013, 0.9921, 0.6085, 0.7427, 0.6114, 0.6688, 0.676, 0.7118, 0.6831, 0.782, 0.0001013, 0.9921, 0.0001013, 0.9921, 0.0001013, 0.9921, 0.0001013, 0.9921, 0.0001013, 0.9921, 0.0001013, 0.9921, 0.0001013, 0.9921, 0.0001013, 0.9921, 0.0001013, 0.9921, 0.0001013, 0.9921, 0.0001013, 0.9921, 0.0001013, 0.9921, 0.0001013, 0.9921, 0.0001013, 0.9921, 0.0001013, 0.9921, 0.0001013, 0.9921, 0.8926, 0.2729, 0.8926, 0.3435, 0.8613, 0.3653, 0.8578, 0.2992, 0.0001013, 0.9921, 0.0001013, 0.9921, 0.0001013, 0.9921, 0.0001013, 0.9921, 0.0001013, 0.9921, 0.0001013, 0.9921, 0.0001013, 0.9921, 0.0001013, 0.9921, 0.1894, 0.7848, 0.2145, 0.7492, 0.2145, 0.8149, 0.1894, 0.8505, 0.0001013, 0.9921, 0.0001013, 0.9921, 0.0001013, 0.9921, 0.0001013, 0.9921, 0.0001013, 0.9921, 0.0001013, 0.9921, 0.0001013, 0.9921, 0.0001013, 0.9921, 0.0001013, 0.9921, 0.0001013, 0.9921, 0.0001013, 0.9921, 0.0001013, 0.9921, 0.1885, 0.9245, 0.164, 0.8884, 0.164, 0.7492, 0.1885, 0.7853, 0.0001013, 0.9921, 0.0001013, 0.9921, 0.0001013, 0.9921, 0.0001013, 0.9921, 0.0001013, 0.9921, 0.0001013, 0.9921, 0.0001013, 0.9921, 0.0001013, 0.9921, 0.0001013, 0.9921, 0.0001013, 0.9921, 0.0001013, 0.9921, 0.0001013, 0.9921, 0.0001013, 0.9921, 0.0001013, 0.9921, 0.0001013, 0.9921, 0.0001013, 0.9921, 0.5359, 0.9116, 0.4754, 0.9383, 0.4777, 0.8805, 0.5383, 0.8538, 0.0001013, 0.9921, 0.0001013, 0.9921, 0.0001013, 0.9921, 0.0001013, 0.9921, 0.0001013, 0.9921, 0.0001013, 0.9921, 0.0001013, 0.9921, 0.0001013, 0.9921, 0.0001013, 0.9921, 0.0001013, 0.9921, 0.0001013, 0.9921, 0.0001013, 0.9921, 0.5383, 0.8538, 0.4777, 0.8805, 0.4754, 0.8097, 0.5359, 0.7829, 0.0001013, 0.9921, 0.0001013, 0.9921, 0.0001013, 0.9921, 0.0001013, 0.9921, 0.0001013, 0.9921, 0.0001013, 0.9921, 0.0001013, 0.9921, 0.0001013, 0.9921, 0.0001013, 0.9921, 0.0001013, 0.9921, 0.0001013, 0.9921, 0.0001013, 0.9921, 0.9478, 0.2729, 0.9478, 0.3391, 0.8935, 0.3588, 0.8935, 0.2926, 0.5889, 0.9363, 0.5889, 0.7829, 0.6194, 0.8609, 0.9172, 0.8232, 0.9995, 0.8596, 0.9545, 0.9294, 0.5165, 0.5076, 0.5156, 0.5384, 0.5415, 0.5391, 0.531, 0.5112, 0.5156, 0.5384, 0.5165, 0.5076, 0.4808, 0.5066, 0.48, 0.5374, 0.48, 0.5374, 0.4808, 0.5066, 0.4436, 0.5055, 0.4427, 0.5363, 0.4427, 0.5363, 0.4436, 0.5055, 0.4127, 0.5063, 0.4119, 0.5371, 0.4119, 0.5371, 0.4127, 0.5063, 0.3722, 0.5068, 0.3713, 0.5376, 0.3713, 0.5376, 0.3722, 0.5068, 0.3252, 0.5071, 0.3243, 0.5379, 0.3243, 0.5379, 0.3252, 0.5071, 0.2943, 0.5078, 0.2935, 0.5386, 0.2935, 0.5386, 0.2943, 0.5078, 0.257, 0.5084, 0.2562, 0.5392, 0.2562, 0.5392, 0.257, 0.5084, 0.2182, 0.5073, 0.2173, 0.5381, 0.2173, 0.5381, 0.2182, 0.5073, 0.1793, 0.5046, 0.1785, 0.5354, 0.1785, 0.5354, 0.1793, 0.5046, 0.1437, 0.5036, 0.1428, 0.5344, 0.1428, 0.5344, 0.1437, 0.5036, 0.1129, 0.5027, 0.112, 0.5335, 0.112, 0.5335, 0.1129, 0.5027, 0.07636, 0.5017, 0.0755, 0.5325, 0.1428, 0.5344, 0.112, 0.5335, 0.1095, 0.5659, 0.1403, 0.5667, 0.48, 0.5374, 0.4427, 0.5363, 0.4402, 0.5687, 0.4774, 0.5697, 0.1785, 0.5354, 0.1428, 0.5344, 0.1403, 0.5667, 0.1759, 0.5677, 0.5156, 0.5384, 0.48, 0.5374, 0.4774, 0.5697, 0.5131, 0.5707, 0.2173, 0.5381, 0.1785, 0.5354, 0.1759, 0.5677, 0.2148, 0.5705, 0.2562, 0.5392, 0.2173, 0.5381, 0.2148, 0.5705, 0.2536, 0.5715, 0.2935, 0.5386, 0.2562, 0.5392, 0.2536, 0.5715, 0.2909, 0.571, 0.3243, 0.5379, 0.2935, 0.5386, 0.2909, 0.571, 0.3218, 0.5702, 0.3713, 0.5376, 0.3243, 0.5379, 0.3218, 0.5702, 0.3688, 0.5699, 0.4119, 0.5371, 0.3713, 0.5376, 0.3688, 0.5699, 0.4093, 0.5694, 0.112, 0.5335, 0.0755, 0.5325, 0.05481, 0.57, 0.1095, 0.5659, 0.4427, 0.5363, 0.4119, 0.5371, 0.4093, 0.5694, 0.4402, 0.5687, 0.4093, 0.5694, 0.3688, 0.5699, 0.3453, 0.6001, 0.3858, 0.5996, 0.1403, 0.5667, 0.1095, 0.5659, 0.08596, 0.596, 0.1167, 0.5969, 0.5131, 0.5707, 0.4774, 0.5697, 0.4539, 0.5999, 0.4895, 0.6009, 0.2536, 0.5715, 0.2148, 0.5705, 0.1912, 0.6006, 0.2301, 0.6017, 0.3688, 0.5699, 0.3218, 0.5702, 0.2982, 0.6004, 0.3453, 0.6001, 0.1095, 0.5659, 0.05481, 0.57, 0.04823, 0.5972, 0.08596, 0.596, 0.4774, 0.5697, 0.4402, 0.5687, 0.4166, 0.5988, 0.4539, 0.5999, 0.2148, 0.5705, 0.1759, 0.5677, 0.1524, 0.5979, 0.1912, 0.6006, 0.3218, 0.5702, 0.2909, 0.571, 0.2674, 0.6011, 0.2982, 0.6004, 0.4402, 0.5687, 0.4093, 0.5694, 0.3858, 0.5996, 0.4166, 0.5988, 0.1759, 0.5677, 0.1403, 0.5667, 0.1167, 0.5969, 0.1524, 0.5979, 0.2909, 0.571, 0.2536, 0.5715, 0.2301, 0.6017, 0.2674, 0.6011, 0.2982, 0.6004, 0.2674, 0.6011, 0.2664, 0.6368, 0.2972, 0.636, 0.4166, 0.5988, 0.3858, 0.5996, 0.3848, 0.6352, 0.4156, 0.6345, 0.1524, 0.5979, 0.1167, 0.5969, 0.1157, 0.6325, 0.1514, 0.6335, 0.2674, 0.6011, 0.2301, 0.6017, 0.2291, 0.6373, 0.2664, 0.6368, 0.3858, 0.5996, 0.3453, 0.6001, 0.3443, 0.6357, 0.3848, 0.6352, 0.1167, 0.5969, 0.08596, 0.596, 0.08496, 0.6317, 0.1157, 0.6325, 0.4895, 0.6009, 0.4539, 0.5999, 0.4529, 0.6355, 0.4885, 0.6365, 0.2301, 0.6017, 0.1912, 0.6006, 0.1902, 0.6362, 0.2291, 0.6373, 0.3453, 0.6001, 0.2982, 0.6004, 0.2972, 0.636, 0.3443, 0.6357, 0.08596, 0.596, 0.04823, 0.5972, 0.03074, 0.6189, 0.08496, 0.6317, 0.4539, 0.5999, 0.4166, 0.5988, 0.4156, 0.6345, 0.4529, 0.6355, 0.1912, 0.6006, 0.1524, 0.5979, 0.1514, 0.6335, 0.1902, 0.6362, 0.3443, 0.6357, 0.2972, 0.636, 0.2717, 0.6774, 0.3188, 0.6771, 0.08496, 0.6317, 0.03074, 0.6189, 0.0275, 0.67, 0.05948, 0.6731, 0.4529, 0.6355, 0.4156, 0.6345, 0.3901, 0.6759, 0.4274, 0.677, 0.1902, 0.6362, 0.1514, 0.6335, 0.1259, 0.675, 0.1647, 0.6777, 0.2972, 0.636, 0.2664, 0.6368, 0.2409, 0.6782, 0.2717, 0.6774, 0.4156, 0.6345, 0.3848, 0.6352, 0.3593, 0.6767, 0.3901, 0.6759, 0.1514, 0.6335, 0.1157, 0.6325, 0.09026, 0.674, 0.1259, 0.675, 0.2664, 0.6368, 0.2291, 0.6373, 0.2036, 0.6788, 0.2409, 0.6782, 0.3848, 0.6352, 0.3443, 0.6357, 0.3188, 0.6771, 0.3593, 0.6767, 0.1157, 0.6325, 0.08496, 0.6317, 0.05948, 0.6731, 0.09026, 0.674, 0.4885, 0.6365, 0.4529, 0.6355, 0.4274, 0.677, 0.463, 0.678, 0.2291, 0.6373, 0.1902, 0.6362, 0.1647, 0.6777, 0.2036, 0.6788, 0.2409, 0.6782, 0.2036, 0.6788, 0.2023, 0.7241, 0.2396, 0.7236, 0.3593, 0.6767, 0.3188, 0.6771, 0.3175, 0.7225, 0.358, 0.722, 0.09026, 0.674, 0.05948, 0.6731, 0.0582, 0.7185, 0.08898, 0.7193, 0.463, 0.678, 0.4274, 0.677, 0.4262, 0.7207, 0.2036, 0.6788, 0.1647, 0.6777, 0.1635, 0.723, 0.2023, 0.7241, 0.3188, 0.6771, 0.2717, 0.6774, 0.2705, 0.7228, 0.3175, 0.7225, 0.05948, 0.6731, 0.0275, 0.67, 0.02623, 0.7153, 0.0582, 0.7185, 0.4274, 0.677, 0.3901, 0.6759, 0.3889, 0.7213, 0.4262, 0.7207, 0.1647, 0.6777, 0.1259, 0.675, 0.1246, 0.7203, 0.1635, 0.723, 0.2717, 0.6774, 0.2409, 0.6782, 0.2396, 0.7236, 0.2705, 0.7228, 0.3901, 0.6759, 0.3593, 0.6767, 0.358, 0.722, 0.3889, 0.7213, 0.1259, 0.675, 0.09026, 0.674, 0.08898, 0.7193, 0.1246, 0.7203, 0.2705, 0.7228, 0.2396, 0.7236, 0.2382, 0.7754, 0.269, 0.7746, 0.3889, 0.7213, 0.358, 0.722, 0.3549, 0.7746, 0.1246, 0.7203, 0.08898, 0.7193, 0.08753, 0.7712, 0.1232, 0.7722, 0.2396, 0.7236, 0.2023, 0.7241, 0.2009, 0.776, 0.2382, 0.7754, 0.358, 0.722, 0.3175, 0.7225, 0.316, 0.7743, 0.3549, 0.7746, 0.08898, 0.7193, 0.0582, 0.7185, 0.05675, 0.7703, 0.08753, 0.7712, 0.2943, 0.5078, 0.3252, 0.5071, 0.326, 0.4767, 0.2952, 0.4774, 0.2023, 0.7241, 0.1635, 0.723, 0.162, 0.7749, 0.2009, 0.776, 0.3175, 0.7225, 0.2705, 0.7228, 0.269, 0.7746, 0.316, 0.7743, 0.0582, 0.7185, 0.02623, 0.7153, 0.02921, 0.7695, 0.05675, 0.7703, 0.4262, 0.7207, 0.3889, 0.7213, 0.3549, 0.7746, 0.1635, 0.723, 0.1246, 0.7203, 0.1232, 0.7722, 0.162, 0.7749, 0.162, 0.7749, 0.1232, 0.7722, 0.09403, 0.8281, 0.1329, 0.8308, 0.269, 0.7746, 0.2382, 0.7754, 0.2091, 0.8313, 0.2399, 0.8306, 0.1232, 0.7722, 0.08753, 0.7712, 0.05839, 0.8271, 0.09403, 0.8281, 0.2382, 0.7754, 0.2009, 0.776, 0.1718, 0.8319, 0.2091, 0.8313, 0.3549, 0.7746, 0.316, 0.7743, 0.2893, 0.832, 0.08753, 0.7712, 0.05675, 0.7703, 0.02761, 0.8262, 0.05839, 0.8271, 0.2009, 0.776, 0.162, 0.7749, 0.1329, 0.8308, 0.1718, 0.8319, 0.316, 0.7743, 0.269, 0.7746, 0.2399, 0.8306, 0.2893, 0.832, 0.05675, 0.7703, 0.02921, 0.7695, 7.36e-05, 0.8255, 0.02761, 0.8262, 0.2091, 0.8313, 0.1718, 0.8319, 0.1607, 0.8802, 0.198, 0.8797, 0.2893, 0.832, 0.2399, 0.8306, 0.2288, 0.8789, 0.2758, 0.8786, 0.02761, 0.8262, 7.36e-05, 0.8255, 0.01815, 0.8746, 0.09403, 0.8281, 0.05839, 0.8271, 0.04731, 0.8754, 0.08295, 0.8764, 0.1718, 0.8319, 0.1329, 0.8308, 0.1218, 0.8791, 0.1607, 0.8802, 0.2399, 0.8306, 0.2091, 0.8313, 0.198, 0.8797, 0.2288, 0.8789, 0.05839, 0.8271, 0.02761, 0.8262, 0.01815, 0.8746, 0.04731, 0.8754, 0.1329, 0.8308, 0.09403, 0.8281, 0.08295, 0.8764, 0.1218, 0.8791, 0.04731, 0.8754, 0.01815, 0.8746, 0.007873, 0.923, 0.03784, 0.9238, 0.1218, 0.8791, 0.08295, 0.8764, 0.07348, 0.9248, 0.1123, 0.9275, 0.198, 0.8797, 0.1607, 0.8802, 0.1512, 0.9286, 0.1885, 0.928, 0.2758, 0.8786, 0.2288, 0.8789, 0.2193, 0.9273, 0.2551, 0.925, 0.3252, 0.5071, 0.3722, 0.5068, 0.3731, 0.4764, 0.326, 0.4767, 0.08295, 0.8764, 0.04731, 0.8754, 0.03784, 0.9238, 0.07348, 0.9248, 0.1607, 0.8802, 0.1218, 0.8791, 0.1123, 0.9275, 0.1512, 0.9286, 0.2288, 0.8789, 0.198, 0.8797, 0.1885, 0.928, 0.2193, 0.9273, 0.2551, 0.925, 0.2193, 0.9273, 0.2183, 0.9645, 0.3722, 0.5068, 0.4127, 0.5063, 0.4136, 0.4759, 0.3731, 0.4764, 0.07348, 0.9248, 0.03784, 0.9238, 0.04661, 0.9581, 0.1111, 0.9996, 0.1512, 0.9286, 0.1123, 0.9275, 0.1111, 0.9996, 0.1508, 0.9999, 0.2193, 0.9273, 0.1885, 0.928, 0.1881, 0.9994, 0.2183, 0.9645, 0.03784, 0.9238, 0.007873, 0.923, 0.04661, 0.9581, 0.1123, 0.9275, 0.07348, 0.9248, 0.1111, 0.9996, 0.1885, 0.928, 0.1512, 0.9286, 0.1508, 0.9999, 0.1881, 0.9994, 0.07636, 0.5017, 0.1129, 0.5027, 0.1138, 0.4723, 0.04945, 0.4786, 0.4127, 0.5063, 0.4436, 0.5055, 0.4444, 0.4752, 0.4136, 0.4759, 0.1129, 0.5027, 0.1437, 0.5036, 0.1445, 0.4732, 0.1138, 0.4723, 0.4436, 0.5055, 0.4808, 0.5066, 0.4817, 0.4762, 0.4444, 0.4752, 0.1437, 0.5036, 0.1793, 0.5046, 0.1802, 0.4742, 0.1445, 0.4732, 0.4808, 0.5066, 0.5165, 0.5076, 0.5173, 0.4772, 0.4817, 0.4762, 0.1793, 0.5046, 0.2182, 0.5073, 0.219, 0.4769, 0.1802, 0.4742, 0.2182, 0.5073, 0.257, 0.5084, 0.2579, 0.478, 0.219, 0.4769, 0.257, 0.5084, 0.2943, 0.5078, 0.2952, 0.4774, 0.2579, 0.478, 0.2579, 0.478, 0.2952, 0.4774, 0.2814, 0.4467, 0.2441, 0.4472, 0.4444, 0.4752, 0.4817, 0.4762, 0.4679, 0.4454, 0.4307, 0.4444, 0.1802, 0.4742, 0.219, 0.4769, 0.2052, 0.4461, 0.1664, 0.4434, 0.219, 0.4769, 0.2579, 0.478, 0.2441, 0.4472, 0.2052, 0.4461, 0.04945, 0.4786, 0.1138, 0.4723, 0.09998, 0.4416, 0.03568, 0.4479, 0.4817, 0.4762, 0.5173, 0.4772, 0.5036, 0.4464, 0.4679, 0.4454, 0.2952, 0.4774, 0.326, 0.4767, 0.3123, 0.4459, 0.2814, 0.4467, 0.3731, 0.4764, 0.4136, 0.4759, 0.3998, 0.4451, 0.3593, 0.4456, 0.1138, 0.4723, 0.1445, 0.4732, 0.1308, 0.4424, 0.09998, 0.4416, 0.4136, 0.4759, 0.4444, 0.4752, 0.4307, 0.4444, 0.3998, 0.4451, 0.326, 0.4767, 0.3731, 0.4764, 0.3593, 0.4456, 0.3123, 0.4459, 0.1445, 0.4732, 0.1802, 0.4742, 0.1664, 0.4434, 0.1308, 0.4424, 0.2814, 0.4467, 0.3123, 0.4459, 0.303, 0.4141, 0.2722, 0.4149, 0.4679, 0.4454, 0.5036, 0.4464, 0.4943, 0.4146, 0.4587, 0.4136, 0.09998, 0.4416, 0.1308, 0.4424, 0.1215, 0.4106, 0.09074, 0.4098, 0.3593, 0.4456, 0.3998, 0.4451, 0.3906, 0.4133, 0.35, 0.4138, 0.3123, 0.4459, 0.3593, 0.4456, 0.35, 0.4138, 0.303, 0.4141, 0.1308, 0.4424, 0.1664, 0.4434, 0.1572, 0.4116, 0.1215, 0.4106, 0.3998, 0.4451, 0.4307, 0.4444, 0.4214, 0.4126, 0.3906, 0.4133, 0.2441, 0.4472, 0.2814, 0.4467, 0.2722, 0.4149, 0.2349, 0.4154, 0.1664, 0.4434, 0.2052, 0.4461, 0.196, 0.4144, 0.1572, 0.4116, 0.4307, 0.4444, 0.4679, 0.4454, 0.4587, 0.4136, 0.4214, 0.4126, 0.2052, 0.4461, 0.2441, 0.4472, 0.2349, 0.4154, 0.196, 0.4144, 0.03568, 0.4479, 0.09998, 0.4416, 0.09074, 0.4098, 0.02959, 0.4194, 0.1572, 0.4116, 0.196, 0.4144, 0.1856, 0.3848, 0.1467, 0.3821, 0.4214, 0.4126, 0.4587, 0.4136, 0.4482, 0.3841, 0.411, 0.383, 0.196, 0.4144, 0.2349, 0.4154, 0.2245, 0.3859, 0.1856, 0.3848, 0.02959, 0.4194, 0.09074, 0.4098, 0.08032, 0.3802, 0.01916, 0.3898, 0.2722, 0.4149, 0.303, 0.4141, 0.2926, 0.3846, 0.2618, 0.3853, 0.4587, 0.4136, 0.4943, 0.4146, 0.4839, 0.3851, 0.4482, 0.3841, 0.09074, 0.4098, 0.1215, 0.4106, 0.1111, 0.3811, 0.08032, 0.3802, 0.35, 0.4138, 0.3906, 0.4133, 0.3802, 0.3838, 0.3396, 0.3843, 0.303, 0.4141, 0.35, 0.4138, 0.3396, 0.3843, 0.2926, 0.3846, 0.1215, 0.4106, 0.1572, 0.4116, 0.1467, 0.3821, 0.1111, 0.3811, 0.3906, 0.4133, 0.4214, 0.4126, 0.411, 0.383, 0.3802, 0.3838, 0.2349, 0.4154, 0.2722, 0.4149, 0.2618, 0.3853, 0.2245, 0.3859, 0.2926, 0.3846, 0.3396, 0.3843, 0.3314, 0.3559, 0.2844, 0.3562, 0.1111, 0.3811, 0.1467, 0.3821, 0.1385, 0.3537, 0.1029, 0.3527, 0.3802, 0.3838, 0.411, 0.383, 0.4028, 0.3546, 0.3719, 0.3554, 0.2245, 0.3859, 0.2618, 0.3853, 0.2535, 0.3569, 0.2162, 0.3575, 0.1467, 0.3821, 0.1856, 0.3848, 0.1774, 0.3564, 0.1385, 0.3537, 0.411, 0.383, 0.4482, 0.3841, 0.44, 0.3557, 0.4028, 0.3546, 0.1856, 0.3848, 0.2245, 0.3859, 0.2162, 0.3575, 0.1774, 0.3564, 0.01916, 0.3898, 0.08032, 0.3802, 0.07211, 0.3518, 0.02404, 0.357, 0.2618, 0.3853, 0.2926, 0.3846, 0.2844, 0.3562, 0.2535, 0.3569, 0.4482, 0.3841, 0.4839, 0.3851, 0.4757, 0.3567, 0.44, 0.3557, 0.08032, 0.3802, 0.1111, 0.3811, 0.1029, 0.3527, 0.07211, 0.3518, 0.3396, 0.3843, 0.3802, 0.3838, 0.3719, 0.3554, 0.3314, 0.3559, 0.2535, 0.3569, 0.2844, 0.3562, 0.2741, 0.3221, 0.2432, 0.3229, 0.44, 0.3557, 0.4757, 0.3567, 0.4654, 0.3226, 0.4297, 0.3216, 0.07211, 0.3518, 0.1029, 0.3527, 0.09258, 0.3186, 0.0618, 0.3178, 0.3314, 0.3559, 0.3719, 0.3554, 0.3616, 0.3213, 0.3211, 0.3218, 0.2844, 0.3562, 0.3314, 0.3559, 0.3211, 0.3218, 0.2741, 0.3221, 0.1029, 0.3527, 0.1385, 0.3537, 0.1282, 0.3196, 0.09258, 0.3186, 0.3719, 0.3554, 0.4028, 0.3546, 0.3925, 0.3206, 0.3616, 0.3213, 0.2162, 0.3575, 0.2535, 0.3569, 0.2432, 0.3229, 0.2059, 0.3234, 0.1385, 0.3537, 0.1774, 0.3564, 0.1671, 0.3223, 0.1282, 0.3196, 0.4028, 0.3546, 0.44, 0.3557, 0.4297, 0.3216, 0.3925, 0.3206, 0.1774, 0.3564, 0.2162, 0.3575, 0.2059, 0.3234, 0.1671, 0.3223, 0.02404, 0.357, 0.07211, 0.3518, 0.0618, 0.3178, 0.01374, 0.3229, 0.2059, 0.3234, 0.2432, 0.3229, 0.2363, 0.2911, 0.199, 0.2917, 0.1282, 0.3196, 0.1671, 0.3223, 0.1601, 0.2906, 0.1212, 0.2879, 0.3925, 0.3206, 0.4297, 0.3216, 0.4227, 0.2899, 0.3855, 0.2888, 0.1671, 0.3223, 0.2059, 0.3234, 0.199, 0.2917, 0.1601, 0.2906, 0.01374, 0.3229, 0.0618, 0.3178, 0.05481, 0.286, 0.01827, 0.285, 0.2432, 0.3229, 0.2741, 0.3221, 0.2671, 0.2904, 0.2363, 0.2911, 0.4297, 0.3216, 0.4654, 0.3226, 0.4584, 0.2909, 0.4227, 0.2899, 0.0618, 0.3178, 0.09258, 0.3186, 0.08559, 0.2869, 0.05481, 0.286, 0.3211, 0.3218, 0.3616, 0.3213, 0.3547, 0.2896, 0.3141, 0.2901, 0.2741, 0.3221, 0.3211, 0.3218, 0.3141, 0.2901, 0.2671, 0.2904, 0.09258, 0.3186, 0.1282, 0.3196, 0.1212, 0.2879, 0.08559, 0.2869, 0.3616, 0.3213, 0.3925, 0.3206, 0.3855, 0.2888, 0.3547, 0.2896, 0.2671, 0.2904, 0.3141, 0.2901, 0.3093, 0.2607, 0.2623, 0.261, 0.08559, 0.2869, 0.1212, 0.2879, 0.1164, 0.2585, 0.08079, 0.2575, 0.3547, 0.2896, 0.3855, 0.2888, 0.3807, 0.2594, 0.3499, 0.2602, 0.199, 0.2917, 0.2363, 0.2911, 0.2315, 0.2617, 0.1941, 0.2623, 0.1212, 0.2879, 0.1601, 0.2906, 0.1553, 0.2612, 0.1164, 0.2585, 0.3855, 0.2888, 0.4227, 0.2899, 0.4179, 0.2605, 0.3807, 0.2594, 0.1601, 0.2906, 0.199, 0.2917, 0.1941, 0.2623, 0.1553, 0.2612, 0.01827, 0.285, 0.05481, 0.286, 0.05001, 0.2566, 0.01347, 0.2556, 0.2363, 0.2911, 0.2671, 0.2904, 0.2623, 0.261, 0.2315, 0.2617, 0.4227, 0.2899, 0.4584, 0.2909, 0.4536, 0.2615, 0.4179, 0.2605, 0.05481, 0.286, 0.08559, 0.2869, 0.08079, 0.2575, 0.05001, 0.2566, 0.3141, 0.2901, 0.3547, 0.2896, 0.3499, 0.2602, 0.3093, 0.2607, 0.01347, 0.2556, 0.05001, 0.2566, 0.02817, 0.2256, 0.2315, 0.2617, 0.2623, 0.261, 0.2373, 0.2299, 0.2064, 0.2306, 0.4179, 0.2605, 0.4536, 0.2615, 0.4286, 0.2304, 0.3929, 0.2294, 0.05001, 0.2566, 0.08079, 0.2575, 0.05577, 0.2264, 0.02817, 0.2256, 0.3093, 0.2607, 0.3499, 0.2602, 0.3248, 0.2291, 0.2843, 0.2296, 0.2623, 0.261, 0.3093, 0.2607, 0.2843, 0.2296, 0.2373, 0.2299, 0.08079, 0.2575, 0.1164, 0.2585, 0.09141, 0.2274, 0.05577, 0.2264, 0.3499, 0.2602, 0.3807, 0.2594, 0.3557, 0.2283, 0.3248, 0.2291, 0.1941, 0.2623, 0.2315, 0.2617, 0.2064, 0.2306, 0.1691, 0.2312, 0.1164, 0.2585, 0.1553, 0.2612, 0.1302, 0.2301, 0.09141, 0.2274, 0.3807, 0.2594, 0.4179, 0.2605, 0.3929, 0.2294, 0.3557, 0.2283, 0.1553, 0.2612, 0.1941, 0.2623, 0.1691, 0.2312, 0.1302, 0.2301, 0.02817, 0.2256, 0.05577, 0.2264, 0.03653, 0.1898, 0.002501, 0.1873, 0.2064, 0.2306, 0.1691, 0.2312, 0.1499, 0.1946, 0.1872, 0.1941, 0.1302, 0.2301, 0.1691, 0.2312, 0.1499, 0.1946, 0.111, 0.1935, 0.2843, 0.2296, 0.2373, 0.2299, 0.218, 0.1933, 0.265, 0.193, 0.2373, 0.2299, 0.2064, 0.2306, 0.1872, 0.1941, 0.218, 0.1933, 0.3929, 0.2294, 0.4286, 0.2304, 0.4093, 0.1938, 0.3737, 0.1928, 0.1302, 0.2301, 0.09141, 0.2274, 0.07217, 0.1908, 0.111, 0.1935, 0.3557, 0.2283, 0.3929, 0.2294, 0.3737, 0.1928, 0.3364, 0.1918, 0.09141, 0.2274, 0.05577, 0.2264, 0.03653, 0.1898, 0.07217, 0.1908, 0.3248, 0.2291, 0.3557, 0.2283, 0.3364, 0.1918, 0.3056, 0.1925, 0.2843, 0.2296, 0.3248, 0.2291, 0.3056, 0.1925, 0.265, 0.193, 0.1499, 0.1946, 0.111, 0.1935, 0.07273, 0.1614, 0.1116, 0.1625, 0.265, 0.193, 0.3056, 0.1925, 0.2673, 0.1604, 0.2268, 0.1609, 0.1499, 0.1946, 0.1872, 0.1941, 0.1489, 0.1619, 0.1116, 0.1625, 0.218, 0.1933, 0.265, 0.193, 0.2268, 0.1609, 0.1797, 0.1612, 0.3737, 0.1928, 0.3364, 0.1918, 0.2981, 0.1596, 0.3354, 0.1607, 0.1872, 0.1941, 0.218, 0.1933, 0.1797, 0.1612, 0.1489, 0.1619, 0.3364, 0.1918, 0.3056, 0.1925, 0.2673, 0.1604, 0.2981, 0.1596, 0.2981, 0.1596, 0.3354, 0.1607, 0.2828, 0.13, 0.2455, 0.129, 0.07273, 0.1614, 0.1116, 0.1625, 0.05897, 0.1318, 0.01968, 0.1301, 0.2673, 0.1604, 0.2981, 0.1596, 0.2455, 0.129, 0.2147, 0.1297, 0.2268, 0.1609, 0.2673, 0.1604, 0.2147, 0.1297, 0.1741, 0.1302, 0.1116, 0.1625, 0.1489, 0.1619, 0.09627, 0.1312, 0.05897, 0.1318, 0.1797, 0.1612, 0.2268, 0.1609, 0.1741, 0.1302, 0.1271, 0.1305, 0.1489, 0.1619, 0.1797, 0.1612, 0.1271, 0.1305, 0.09627, 0.1312, 0.03653, 0.1898, 0.002501, 0.1873, 7.356e-05, 0.1533, 0.07217, 0.1908, 0.03653, 0.1898, 7.356e-05, 0.1533, 0.03389, 0.1587, 0.3737, 0.1928, 0.4093, 0.1938, 0.371, 0.1617, 0.3354, 0.1607, 0.111, 0.1935, 0.07217, 0.1908, 0.03389, 0.1587, 0.07273, 0.1614, 0.05647, 0.04745, 0.01718, 0.04573, 0.02264, 0.02481, 0.06192, 0.02652, 0.05897, 0.1318, 0.09627, 0.1312, 0.09412, 0.09228, 0.05682, 0.09285, 0.1271, 0.1305, 0.1741, 0.1302, 0.172, 0.09122, 0.125, 0.09152, 0.2125, 0.09074, 0.172, 0.09122, 0.1716, 0.04582, 0.2122, 0.04501, 0.2455, 0.129, 0.2147, 0.1297, 0.2125, 0.09074, 0.2434, 0.09031, 0.09627, 0.1312, 0.1271, 0.1305, 0.125, 0.09152, 0.09412, 0.09228, 0.2147, 0.1297, 0.1741, 0.1302, 0.172, 0.09122, 0.2125, 0.09074, 0.2828, 0.13, 0.3184, 0.131, 0.2434, 0.09031, 0.2434, 0.09031, 0.2125, 0.09074, 0.2122, 0.04501, 0.01968, 0.1301, 0.05897, 0.1318, 0.05682, 0.09285, 0.01753, 0.09114, 0.2455, 0.129, 0.2828, 0.13, 0.2434, 0.09031, 0.03389, 0.1587, 7.356e-05, 0.1533, 0.01968, 0.1301, 0.3354, 0.1607, 0.371, 0.1617, 0.3184, 0.131, 0.2828, 0.13, 0.07273, 0.1614, 0.03389, 0.1587, 0.01968, 0.1301, 0.09412, 0.09228, 0.125, 0.09152, 0.1246, 0.04612, 0.09378, 0.04687, 0.01753, 0.09114, 0.05682, 0.09285, 0.05647, 0.04745, 0.01718, 0.04573, 0.09412, 0.09228, 0.05682, 0.09285, 0.05647, 0.04745, 0.09378, 0.04687, 0.125, 0.09152, 0.172, 0.09122, 0.1716, 0.04582, 0.1246, 0.04612, 0.09378, 0.04687, 0.05647, 0.04745, 0.06192, 0.02652, 0.09923, 0.02595, 0.1716, 0.04582, 0.2122, 0.04501, 0.2014, 0.02687, 0.1771, 0.02489, 0.1771, 0.02489, 0.1301, 0.02519, 0.1332, 0.0001511, 0.1716, 0.04582, 0.1246, 0.04612, 0.1301, 0.02519, 0.1771, 0.02489, 0.1246, 0.04612, 0.09378, 0.04687, 0.09923, 0.02595, 0.1301, 0.02519, 0.1301, 0.02519, 0.09923, 0.02595, 0.1016, 7.355e-05, 0.1332, 0.0001511, 0.06192, 0.02652, 0.09923, 0.02595, 0.1016, 7.355e-05, 0.06409, 0.007127])
me_plane.materials.append(mat_tronco_arvore)
me_plane.materials.append(mat_copa_arvore_1)
me_plane.update()

# ---- objects
ob_light = bpy.data.objects.new('Light', light_light)
ob_camera = bpy.data.objects.new('Camera', cam_camera)
ob_empty = bpy.data.objects.new('Empty', None)
ob_plane = bpy.data.objects.new('Plane', me_plane)

# ---- transforms, parenting, visibility, modifiers, constraints
ob_light.location = (4.076, 1.005, 5.904)
ob_light.rotation_euler = (0.6503, 0.05522, 1.866)
ob_light.lock_rotations_4d = False
ob_light.empty_display_type = 'ARROWS'
ob_light.color = (0.0, 0.0, 0.0, 0.0)
ob_light.lineart.crease_threshold = 0.0
ob_camera.location = (7.359, -6.926, 4.958)
ob_camera.rotation_euler = (1.109, 0.0, 0.8149)
ob_camera.lock_rotations_4d = False
ob_camera.empty_display_type = 'ARROWS'
ob_camera.color = (0.0, 0.0, 0.0, 0.0)
ob_camera.display_type = 'WIRE'
ob_camera.lineart.crease_threshold = 0.0
ob_empty.location = (0.0, 0.0, 0.0)
ob_empty.empty_display_type = 'IMAGE'
ob_empty.empty_display_size = 21.89
ob_empty.empty_image_offset = (-0.7325, -0.6513)
ob_empty.empty_image_depth = 'BACK'
ob_empty.show_empty_image_perspective = False
ob_empty.empty_image_side = 'FRONT'
ob_plane.location = (-4.88, -9.65, 0.0)

# ---- collection membership
col_collection.objects.link(ob_light)
col_collection.objects.link(ob_camera)
col_collection.objects.link(ob_empty)
col_collection.objects.link(ob_plane)

# ---- scene / render settings (as saved in the file)
scene.camera = ob_camera
scene.frame_start = 1; scene.frame_end = 250; scene.frame_set(1)
scene.render.engine = 'BLENDER_EEVEE_NEXT'
bpy.context.view_layer.update()
